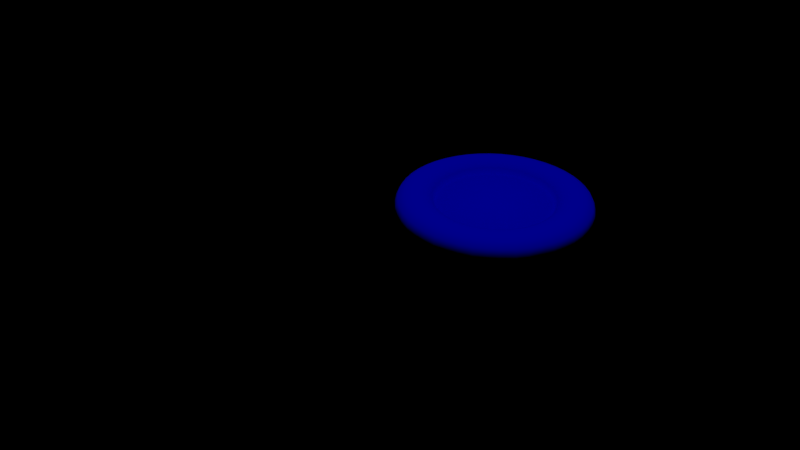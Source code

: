# Source: rondelle.blend  (saved by Blender 2.76.0; exported with 4.5.12 LTS)
import bpy
from mathutils import Matrix  # noqa: F401  (used for matrix-valued properties, if any)

bpy.ops.wm.read_factory_settings(use_empty=True)
scene = bpy.context.scene
scene.name = 'Scene'

# ---- collections
col_collection_1 = bpy.data.collections.new('Collection 1'); scene.collection.children.link(col_collection_1)

# ---- materials (node trees are filled in below, after node groups)
mat_material_002 = bpy.data.materials.new('Material.002')
mat_material_002.alpha_threshold = 0.0
mat_material_002.use_transparent_shadow = False
mat_material_002.diffuse_color = (0.0, 0.0, 0.8, 1.0)
mat_material_002.roughness = 0.5
mat_material_002.specular_intensity = 1.0
mat_material_002.line_color = (0.0, 0.0, 0.0, 1.0)

# ---- material node trees

# ---- cameras
cam_camera = bpy.data.cameras.new('Camera')
cam_camera.clip_end = 100.0
cam_camera.lens = 35.0
cam_camera.sensor_width = 32.0
cam_camera.sensor_height = 18.0
cam_camera.dof.focus_distance = 0.0
cam_camera.dof.aperture_fstop = 128.0

# ---- lights
light_sun = bpy.data.lights.new('Sun', 'SUN')
light_sun.transmission_factor = 0.0
light_sun.angle = 0.1993
light_sun.energy = 1.0
light_sun.shadow_buffer_clip_start = 0.5
light_sun.shadow_soft_size = 0.1
light_sun.shadow_cascade_max_distance = 1000.0
light_sun.cycles.use_multiple_importance_sampling = False

# ---- meshes
me_torus = bpy.data.meshes.new('Torus')
me_torus.from_pydata([(1.25, 0.002575, -0.004628), (1.217, 0.0, 0.125), (1.125, 0.0, 0.2165), (1.0, 0.0, 0.25), (0.875, 0.0, 0.2165), (0.7835, 0.0, 0.125), (0.75, 0.0, 3.062e-17), (1.233, 0.1665, -0.003317), (1.206, 0.1588, 0.125), (1.115, 0.1468, 0.2165), (0.9914, 0.1305, 0.25), (0.8675, 0.1142, 0.2165), (0.7768, 0.1023, 0.125), (0.7436, 0.09789, 3.062e-17), (1.204, 0.3275, 0.00426), (1.175, 0.3149, 0.125), (1.087, 0.2912, 0.2165), (0.9659, 0.2588, 0.25), (0.8452, 0.2265, 0.2165), (0.7568, 0.2028, 0.125), (0.7244, 0.1941, 3.062e-17), (1.155, 0.476, 0.0), (1.124, 0.4655, 0.125), (1.039, 0.4305, 0.2165), (0.9239, 0.3827, 0.25), (0.8084, 0.3348, 0.2165), (0.7239, 0.2998, 0.125), (0.6929, 0.287, 3.062e-17), (1.08, 0.6179, -0.001369), (1.054, 0.6083, 0.125), (0.9743, 0.5625, 0.2165), (0.866, 0.5, 0.25), (0.7578, 0.4375, 0.2165), (0.6785, 0.3917, 0.125), (0.6495, 0.375, 3.062e-17), (0.988, 0.753, -0.001563), (0.9651, 0.7406, 0.125), (0.8925, 0.6849, 0.2165), (0.7934, 0.6088, 0.25), (0.6942, 0.5327, 0.2165), (0.6216, 0.477, 0.125), (0.595, 0.4566, 3.062e-17), (0.8807, 0.881, -0.00523), (0.8602, 0.8602, 0.125), (0.7955, 0.7955, 0.2165), (0.7071, 0.7071, 0.25), (0.6187, 0.6187, 0.2165), (0.554, 0.554, 0.125), (0.5303, 0.5303, 3.062e-17), (0.7599, 0.9779, -0.004192), (0.7406, 0.9651, 0.125), (0.6849, 0.8925, 0.2165), (0.6088, 0.7934, 0.25), (0.5327, 0.6942, 0.2165), (0.477, 0.6216, 0.125), (0.4566, 0.595, 3.062e-17), (0.6284, 1.069, -0.003044), (0.6083, 1.054, 0.125), (0.5625, 0.9743, 0.2165), (0.5, 0.866, 0.25), (0.4375, 0.7578, 0.2165), (0.3917, 0.6785, 0.125), (0.375, 0.6495, 3.062e-17), (0.4745, 1.151, -0.003117), (0.4655, 1.124, 0.125), (0.4305, 1.039, 0.2165), (0.3827, 0.9239, 0.25), (0.3348, 0.8084, 0.2165), (0.2998, 0.7239, 0.125), (0.287, 0.6929, 3.062e-17), (0.3182, 1.197, -0.002905), (0.3149, 1.175, 0.125), (0.2912, 1.087, 0.2165), (0.2588, 0.9659, 0.25), (0.2265, 0.8452, 0.2165), (0.2028, 0.7568, 0.125), (0.1941, 0.7244, 3.062e-17), (0.1678, 1.227, -0.001943), (0.1588, 1.206, 0.125), (0.1468, 1.115, 0.2165), (0.1305, 0.9914, 0.25), (0.1142, 0.8675, 0.2165), (0.1023, 0.7768, 0.125), (0.09789, 0.7436, 3.062e-17), (-0.007654, 1.243, -0.005668), (1.192e-07, 1.217, 0.125), (1.192e-07, 1.125, 0.2165), (8.941e-08, 1.0, 0.25), (8.941e-08, 0.875, 0.2165), (5.96e-08, 0.7835, 0.125), (8.941e-08, 0.75, 3.062e-17), (-0.1653, 1.231, -0.003898), (-0.1588, 1.206, 0.125), (-0.1468, 1.115, 0.2165), (-0.1305, 0.9914, 0.25), (-0.1142, 0.8675, 0.2165), (-0.1023, 0.7768, 0.125), (-0.09789, 0.7436, 3.062e-17), (-0.324, 1.192, -0.003664), (-0.3149, 1.175, 0.125), (-0.2912, 1.087, 0.2165), (-0.2588, 0.9659, 0.25), (-0.2265, 0.8452, 0.2165), (-0.2028, 0.7568, 0.125), (-0.1941, 0.7244, 3.062e-17), (-0.4798, 1.146, -0.004011), (-0.4655, 1.124, 0.125), (-0.4305, 1.039, 0.2165), (-0.3827, 0.9239, 0.25), (-0.3348, 0.8084, 0.2165), (-0.2998, 0.7239, 0.125), (-0.287, 0.6929, 3.062e-17), (-0.6244, 1.071, -0.004578), (-0.6083, 1.054, 0.125), (-0.5625, 0.9743, 0.2165), (-0.5, 0.866, 0.25), (-0.4375, 0.7578, 0.2165), (-0.3917, 0.6785, 0.125), (-0.375, 0.6495, 3.062e-17), (-0.761, 0.9863, 0.0), (-0.7406, 0.9651, 0.125), (-0.6849, 0.8925, 0.2165), (-0.6088, 0.7934, 0.25), (-0.5327, 0.6942, 0.2165), (-0.477, 0.6216, 0.125), (-0.4566, 0.595, 3.062e-17), (-0.8839, 0.8782, 0.0), (-0.8602, 0.8602, 0.125), (-0.7955, 0.7955, 0.2165), (-0.7071, 0.7071, 0.25), (-0.6187, 0.6187, 0.2165), (-0.554, 0.554, 0.125), (-0.5303, 0.5303, 3.062e-17), (-0.9923, 0.7487, -0.00162), (-0.9651, 0.7406, 0.125), (-0.8925, 0.6849, 0.2165), (-0.7934, 0.6088, 0.25), (-0.6942, 0.5327, 0.2165), (-0.6216, 0.477, 0.125), (-0.595, 0.4566, 3.062e-17), (-1.078, 0.6211, -0.003026), (-1.054, 0.6083, 0.125), (-0.9743, 0.5625, 0.2165), (-0.866, 0.5, 0.25), (-0.7578, 0.4375, 0.2165), (-0.6785, 0.3917, 0.125), (-0.6495, 0.375, 3.062e-17), (-1.153, 0.4761, -0.00479), (-1.124, 0.4655, 0.125), (-1.039, 0.4305, 0.2165), (-0.9239, 0.3827, 0.25), (-0.8084, 0.3348, 0.2165), (-0.7239, 0.2998, 0.125), (-0.6929, 0.287, 3.062e-17), (-1.201, 0.3235, -0.002874), (-1.175, 0.3149, 0.125), (-1.087, 0.2912, 0.2165), (-0.9659, 0.2588, 0.25), (-0.8452, 0.2265, 0.2165), (-0.7568, 0.2028, 0.125), (-0.7244, 0.1941, 3.062e-17), (-1.238, 0.1631, -0.001356), (-1.206, 0.1588, 0.125), (-1.115, 0.1468, 0.2165), (-0.9914, 0.1305, 0.25), (-0.8675, 0.1142, 0.2165), (-0.7768, 0.1023, 0.125), (-0.7436, 0.09789, 3.062e-17), (-1.25, 1.093e-07, -0.003269), (-1.217, 1.064e-07, 0.125), (-1.125, 9.835e-08, 0.2165), (-1.0, 8.742e-08, 0.25), (-0.875, 7.649e-08, 0.2165), (-0.7835, 6.85e-08, 0.125), (-0.75, 6.557e-08, 3.062e-17), (-1.234, -0.1632, 0.0), (-1.206, -0.1588, 0.125), (-1.115, -0.1468, 0.2165), (-0.9914, -0.1305, 0.25), (-0.8675, -0.1142, 0.2165), (-0.7768, -0.1023, 0.125), (-0.7436, -0.09789, 3.062e-17), (-1.203, -0.3235, 0.0), (-1.175, -0.3149, 0.125), (-1.087, -0.2912, 0.2165), (-0.9659, -0.2588, 0.25), (-0.8452, -0.2265, 0.2165), (-0.7568, -0.2028, 0.125), (-0.7244, -0.1941, 3.062e-17), (-1.151, -0.4784, -0.00417), (-1.124, -0.4655, 0.125), (-1.039, -0.4305, 0.2165), (-0.9239, -0.3827, 0.25), (-0.8084, -0.3348, 0.2165), (-0.7239, -0.2998, 0.125), (-0.6929, -0.287, 3.062e-17), (-1.075, -0.625, -0.004595), (-1.054, -0.6083, 0.125), (-0.9743, -0.5625, 0.2165), (-0.866, -0.5, 0.25), (-0.7578, -0.4375, 0.2165), (-0.6785, -0.3917, 0.125), (-0.6495, -0.375, 3.062e-17), (-0.9798, -0.761, -0.004993), (-0.9651, -0.7406, 0.125), (-0.8925, -0.6849, 0.2165), (-0.7934, -0.6088, 0.25), (-0.6942, -0.5327, 0.2165), (-0.6216, -0.477, 0.125), (-0.595, -0.4566, 3.062e-17), (-0.8762, -0.8801, 5.25e-05), (-0.8602, -0.8602, 0.125), (-0.7955, -0.7955, 0.2165), (-0.7071, -0.7071, 0.25), (-0.6187, -0.6187, 0.2165), (-0.554, -0.554, 0.125), (-0.5303, -0.5303, 3.062e-17), (-0.7405, -0.9917, 0.0), (-0.7406, -0.9651, 0.125), (-0.6849, -0.8925, 0.2165), (-0.6088, -0.7934, 0.25), (-0.5327, -0.6942, 0.2165), (-0.477, -0.6216, 0.125), (-0.4566, -0.595, 3.062e-17), (-0.607, -1.075, -0.006457), (-0.6083, -1.054, 0.125), (-0.5625, -0.9743, 0.2165), (-0.5, -0.866, 0.25), (-0.4375, -0.7578, 0.2165), (-0.3917, -0.6785, 0.125), (-0.375, -0.6495, 3.062e-17), (-0.4691, -1.147, -0.006502), (-0.4655, -1.124, 0.125), (-0.4305, -1.039, 0.2165), (-0.3827, -0.9239, 0.25), (-0.3348, -0.8084, 0.2165), (-0.2998, -0.7239, 0.125), (-0.287, -0.6929, 3.062e-17), (-0.3193, -1.192, -0.00277), (-0.3149, -1.175, 0.125), (-0.2912, -1.087, 0.2165), (-0.2588, -0.9659, 0.25), (-0.2265, -0.8452, 0.2165), (-0.2028, -0.7568, 0.125), (-0.1941, -0.7244, 3.062e-17), (-0.1533, -1.225, -0.001593), (-0.1588, -1.206, 0.125), (-0.1468, -1.115, 0.2165), (-0.1305, -0.9914, 0.25), (-0.1142, -0.8675, 0.2165), (-0.1023, -0.7768, 0.125), (-0.0979, -0.7436, 3.062e-17), (0.007749, -1.238, -0.001258), (1.192e-07, -1.217, 0.125), (1.192e-07, -1.125, 0.2165), (8.941e-08, -1.0, 0.25), (8.941e-08, -0.875, 0.2165), (5.96e-08, -0.7835, 0.125), (8.941e-08, -0.75, 3.062e-17), (0.1691, -1.223, -0.005178), (0.1588, -1.206, 0.125), (0.1468, -1.115, 0.2165), (0.1305, -0.9914, 0.25), (0.1142, -0.8675, 0.2165), (0.1023, -0.7768, 0.125), (0.09789, -0.7436, 3.062e-17), (0.3189, -1.194, -0.005324), (0.3149, -1.175, 0.125), (0.2912, -1.087, 0.2165), (0.2588, -0.9659, 0.25), (0.2265, -0.8452, 0.2165), (0.2028, -0.7568, 0.125), (0.1941, -0.7244, 3.062e-17), (0.4734, -1.147, -0.003748), (0.4655, -1.124, 0.125), (0.4305, -1.039, 0.2165), (0.3827, -0.9239, 0.25), (0.3348, -0.8084, 0.2165), (0.2998, -0.7239, 0.125), (0.287, -0.6929, 3.062e-17), (0.6219, -1.069, -0.007599), (0.6083, -1.054, 0.125), (0.5625, -0.9743, 0.2165), (0.5, -0.866, 0.25), (0.4375, -0.7578, 0.2165), (0.3917, -0.6785, 0.125), (0.375, -0.6495, 3.062e-17), (0.7592, -0.9792, -0.007286), (0.7406, -0.9651, 0.125), (0.6849, -0.8925, 0.2165), (0.6088, -0.7934, 0.25), (0.5327, -0.6942, 0.2165), (0.477, -0.6216, 0.125), (0.4566, -0.595, 3.062e-17), (0.883, -0.8765, -0.006167), (0.8602, -0.8602, 0.125), (0.7955, -0.7955, 0.2165), (0.7071, -0.7071, 0.25), (0.6187, -0.6187, 0.2165), (0.554, -0.554, 0.125), (0.5303, -0.5303, 3.062e-17), (0.9883, -0.7457, -0.005127), (0.9651, -0.7406, 0.125), (0.8925, -0.6849, 0.2165), (0.7934, -0.6088, 0.25), (0.6942, -0.5327, 0.2165), (0.6216, -0.477, 0.125), (0.595, -0.4566, 3.062e-17), (1.08, -0.6146, -0.009528), (1.054, -0.6083, 0.125), (0.9743, -0.5625, 0.2165), (0.866, -0.5, 0.25), (0.7578, -0.4375, 0.2165), (0.6785, -0.3917, 0.125), (0.6495, -0.375, 3.062e-17), (1.155, -0.4783, -0.008009), (1.124, -0.4655, 0.125), (1.039, -0.4305, 0.2165), (0.9239, -0.3827, 0.25), (0.8084, -0.3348, 0.2165), (0.7239, -0.2998, 0.125), (0.6929, -0.287, 3.062e-17), (1.206, -0.3198, -0.001335), (1.175, -0.3149, 0.125), (1.087, -0.2912, 0.2165), (0.9659, -0.2588, 0.25), (0.8452, -0.2265, 0.2165), (0.7568, -0.2028, 0.125), (0.7244, -0.1941, 3.062e-17), (1.238, -0.1603, -0.005556), (1.206, -0.1588, 0.125), (1.115, -0.1468, 0.2165), (0.9914, -0.1305, 0.25), (0.8675, -0.1142, 0.2165), (0.7768, -0.1023, 0.125), (0.7436, -0.09789, 3.062e-17), (1.25, 0.002575, -0.3853), (1.233, 0.1665, -0.384), (1.204, 0.3275, -0.3764), (1.155, 0.476, -0.3807), (1.08, 0.6179, -0.3821), (0.988, 0.753, -0.3823), (0.8807, 0.881, -0.3859), (0.7599, 0.9779, -0.3849), (0.6284, 1.069, -0.3837), (0.4745, 1.151, -0.3838), (0.3182, 1.197, -0.3836), (0.1678, 1.227, -0.3826), (-0.007654, 1.243, -0.3864), (-0.1653, 1.231, -0.3846), (-0.324, 1.192, -0.3844), (-0.4798, 1.146, -0.3847), (-0.6244, 1.071, -0.3853), (-0.761, 0.9863, -0.3807), (-0.8839, 0.8782, -0.3807), (-0.9923, 0.7487, -0.3823), (-1.078, 0.6211, -0.3837), (-1.153, 0.4761, -0.3855), (-1.201, 0.3235, -0.3836), (-1.238, 0.1631, -0.3821), (-1.25, 1.093e-07, -0.384), (-1.234, -0.1632, -0.3807), (-1.203, -0.3235, -0.3807), (-1.151, -0.4784, -0.3849), (-1.075, -0.625, -0.3853), (-0.9798, -0.761, -0.3857), (-0.8762, -0.8801, -0.3806), (-0.7405, -0.9917, -0.3807), (-0.607, -1.075, -0.3872), (-0.4691, -1.147, -0.3872), (-0.3193, -1.192, -0.3835), (-0.1533, -1.225, -0.3823), (0.007749, -1.238, -0.382), (0.1691, -1.223, -0.3859), (0.3189, -1.194, -0.386), (0.4734, -1.147, -0.3844), (0.6219, -1.069, -0.3883), (0.7592, -0.9792, -0.388), (0.883, -0.8765, -0.3869), (0.9883, -0.7457, -0.3858), (1.08, -0.6146, -0.3902), (1.155, -0.4783, -0.3887), (1.206, -0.3198, -0.382), (1.238, -0.1603, -0.3863)], [], [(0, 7, 8, 1), (1, 8, 9, 2), (2, 9, 10, 3), (3, 10, 11, 4), (4, 11, 12, 5), (5, 12, 13, 6), (7, 14, 15, 8), (8, 15, 16, 9), (9, 16, 17, 10), (10, 17, 18, 11), (11, 18, 19, 12), (12, 19, 20, 13), (14, 21, 22, 15), (15, 22, 23, 16), (16, 23, 24, 17), (17, 24, 25, 18), (18, 25, 26, 19), (19, 26, 27, 20), (21, 28, 29, 22), (22, 29, 30, 23), (23, 30, 31, 24), (24, 31, 32, 25), (25, 32, 33, 26), (26, 33, 34, 27), (28, 35, 36, 29), (29, 36, 37, 30), (30, 37, 38, 31), (31, 38, 39, 32), (32, 39, 40, 33), (33, 40, 41, 34), (35, 42, 43, 36), (36, 43, 44, 37), (37, 44, 45, 38), (38, 45, 46, 39), (39, 46, 47, 40), (40, 47, 48, 41), (42, 49, 50, 43), (43, 50, 51, 44), (44, 51, 52, 45), (45, 52, 53, 46), (46, 53, 54, 47), (47, 54, 55, 48), (49, 56, 57, 50), (50, 57, 58, 51), (51, 58, 59, 52), (52, 59, 60, 53), (53, 60, 61, 54), (54, 61, 62, 55), (56, 63, 64, 57), (57, 64, 65, 58), (58, 65, 66, 59), (59, 66, 67, 60), (60, 67, 68, 61), (61, 68, 69, 62), (63, 70, 71, 64), (64, 71, 72, 65), (65, 72, 73, 66), (66, 73, 74, 67), (67, 74, 75, 68), (68, 75, 76, 69), (70, 77, 78, 71), (71, 78, 79, 72), (72, 79, 80, 73), (73, 80, 81, 74), (74, 81, 82, 75), (75, 82, 83, 76), (77, 84, 85, 78), (78, 85, 86, 79), (79, 86, 87, 80), (80, 87, 88, 81), (81, 88, 89, 82), (82, 89, 90, 83), (84, 91, 92, 85), (85, 92, 93, 86), (86, 93, 94, 87), (87, 94, 95, 88), (88, 95, 96, 89), (89, 96, 97, 90), (91, 98, 99, 92), (92, 99, 100, 93), (93, 100, 101, 94), (94, 101, 102, 95), (95, 102, 103, 96), (96, 103, 104, 97), (98, 105, 106, 99), (99, 106, 107, 100), (100, 107, 108, 101), (101, 108, 109, 102), (102, 109, 110, 103), (103, 110, 111, 104), (105, 112, 113, 106), (106, 113, 114, 107), (107, 114, 115, 108), (108, 115, 116, 109), (109, 116, 117, 110), (110, 117, 118, 111), (112, 119, 120, 113), (113, 120, 121, 114), (114, 121, 122, 115), (115, 122, 123, 116), (116, 123, 124, 117), (117, 124, 125, 118), (119, 126, 127, 120), (120, 127, 128, 121), (121, 128, 129, 122), (122, 129, 130, 123), (123, 130, 131, 124), (124, 131, 132, 125), (126, 133, 134, 127), (127, 134, 135, 128), (128, 135, 136, 129), (129, 136, 137, 130), (130, 137, 138, 131), (131, 138, 139, 132), (133, 140, 141, 134), (134, 141, 142, 135), (135, 142, 143, 136), (136, 143, 144, 137), (137, 144, 145, 138), (138, 145, 146, 139), (140, 147, 148, 141), (141, 148, 149, 142), (142, 149, 150, 143), (143, 150, 151, 144), (144, 151, 152, 145), (145, 152, 153, 146), (147, 154, 155, 148), (148, 155, 156, 149), (149, 156, 157, 150), (150, 157, 158, 151), (151, 158, 159, 152), (152, 159, 160, 153), (154, 161, 162, 155), (155, 162, 163, 156), (156, 163, 164, 157), (157, 164, 165, 158), (158, 165, 166, 159), (159, 166, 167, 160), (161, 168, 169, 162), (162, 169, 170, 163), (163, 170, 171, 164), (164, 171, 172, 165), (165, 172, 173, 166), (166, 173, 174, 167), (168, 175, 176, 169), (169, 176, 177, 170), (170, 177, 178, 171), (171, 178, 179, 172), (172, 179, 180, 173), (173, 180, 181, 174), (175, 182, 183, 176), (176, 183, 184, 177), (177, 184, 185, 178), (178, 185, 186, 179), (179, 186, 187, 180), (180, 187, 188, 181), (182, 189, 190, 183), (183, 190, 191, 184), (184, 191, 192, 185), (185, 192, 193, 186), (186, 193, 194, 187), (187, 194, 195, 188), (189, 196, 197, 190), (190, 197, 198, 191), (191, 198, 199, 192), (192, 199, 200, 193), (193, 200, 201, 194), (194, 201, 202, 195), (196, 203, 204, 197), (197, 204, 205, 198), (198, 205, 206, 199), (199, 206, 207, 200), (200, 207, 208, 201), (201, 208, 209, 202), (203, 210, 211, 204), (204, 211, 212, 205), (205, 212, 213, 206), (206, 213, 214, 207), (207, 214, 215, 208), (208, 215, 216, 209), (210, 217, 218, 211), (211, 218, 219, 212), (212, 219, 220, 213), (213, 220, 221, 214), (214, 221, 222, 215), (215, 222, 223, 216), (217, 224, 225, 218), (218, 225, 226, 219), (219, 226, 227, 220), (220, 227, 228, 221), (221, 228, 229, 222), (222, 229, 230, 223), (224, 231, 232, 225), (225, 232, 233, 226), (226, 233, 234, 227), (227, 234, 235, 228), (228, 235, 236, 229), (229, 236, 237, 230), (232, 239, 240, 233), (233, 240, 241, 234), (234, 241, 242, 235), (235, 242, 243, 236), (236, 243, 244, 237), (238, 245, 246, 239), (239, 246, 247, 240), (240, 247, 248, 241), (241, 248, 249, 242), (242, 249, 250, 243), (243, 250, 251, 244), (245, 252, 253, 246), (246, 253, 254, 247), (247, 254, 255, 248), (248, 255, 256, 249), (249, 256, 257, 250), (250, 257, 258, 251), (252, 259, 260, 253), (253, 260, 261, 254), (254, 261, 262, 255), (255, 262, 263, 256), (256, 263, 264, 257), (257, 264, 265, 258), (259, 266, 267, 260), (260, 267, 268, 261), (261, 268, 269, 262), (262, 269, 270, 263), (263, 270, 271, 264), (264, 271, 272, 265), (266, 273, 274, 267), (267, 274, 275, 268), (268, 275, 276, 269), (269, 276, 277, 270), (270, 277, 278, 271), (271, 278, 279, 272), (273, 280, 281, 274), (274, 281, 282, 275), (275, 282, 283, 276), (276, 283, 284, 277), (277, 284, 285, 278), (278, 285, 286, 279), (280, 287, 288, 281), (281, 288, 289, 282), (282, 289, 290, 283), (283, 290, 291, 284), (284, 291, 292, 285), (285, 292, 293, 286), (287, 294, 295, 288), (288, 295, 296, 289), (289, 296, 297, 290), (290, 297, 298, 291), (291, 298, 299, 292), (292, 299, 300, 293), (294, 301, 302, 295), (295, 302, 303, 296), (296, 303, 304, 297), (297, 304, 305, 298), (298, 305, 306, 299), (299, 306, 307, 300), (301, 308, 309, 302), (302, 309, 310, 303), (303, 310, 311, 304), (304, 311, 312, 305), (305, 312, 313, 306), (306, 313, 314, 307), (308, 315, 316, 309), (309, 316, 317, 310), (310, 317, 318, 311), (311, 318, 319, 312), (312, 319, 320, 313), (313, 320, 321, 314), (315, 322, 323, 316), (316, 323, 324, 317), (317, 324, 325, 318), (318, 325, 326, 319), (319, 326, 327, 320), (320, 327, 328, 321), (322, 329, 330, 323), (323, 330, 331, 324), (324, 331, 332, 325), (325, 332, 333, 326), (326, 333, 334, 327), (327, 334, 335, 328), (329, 0, 1, 330), (330, 1, 2, 331), (331, 2, 3, 332), (332, 3, 4, 333), (333, 4, 5, 334), (334, 5, 6, 335), (294, 287, 377, 378), (7, 0, 336, 337), (56, 49, 343, 344), (280, 273, 375, 376), (161, 154, 358, 359), (84, 77, 347, 348), (63, 56, 344, 345), (49, 42, 342, 343), (322, 315, 381, 382), (91, 84, 348, 349), (77, 70, 346, 347), (126, 119, 353, 354), (175, 168, 360, 361), (224, 217, 367, 368), (140, 133, 355, 356), (210, 203, 365, 366), (133, 126, 354, 355), (0, 329, 383, 336), (14, 7, 337, 338), (245, 238, 370, 371), (119, 112, 352, 353), (273, 266, 374, 375), (315, 308, 380, 381), (182, 175, 361, 362), (203, 196, 364, 365), (266, 259, 373, 374), (112, 105, 351, 352), (287, 280, 376, 377), (252, 245, 371, 372), (154, 147, 357, 358), (217, 210, 366, 367), (259, 252, 372, 373), (231, 224, 368, 369), (35, 28, 340, 341), (329, 322, 382, 383), (28, 21, 339, 340), (21, 14, 338, 339), (189, 182, 362, 363), (168, 161, 359, 360), (196, 189, 363, 364), (147, 140, 356, 357), (70, 63, 345, 346), (301, 294, 378, 379), (308, 301, 379, 380), (105, 98, 350, 351), (42, 35, 341, 342), (98, 91, 349, 350), (286, 293, 300, 307, 314, 321, 328, 335, 6, 13, 20, 27, 34, 41, 48, 55, 62, 69, 76, 83, 90, 97, 104, 111, 118, 125, 132, 139, 146, 153, 160, 167, 174, 181, 188, 195, 202, 209, 216, 223, 230, 237, 244, 251, 258, 265, 272, 279), (382, 381, 380, 379, 378, 377, 376, 375, 374, 373, 372, 371, 370, 369, 368, 367, 366, 365, 364, 363, 362, 361, 360, 359, 358, 357, 356, 355, 354, 353, 352, 351, 350, 349, 348, 347, 346, 345, 344, 343, 342, 341, 340, 339, 338, 337, 336, 383), (231, 238, 239, 232), (231, 369, 370, 238)])
me_torus.polygons.foreach_set('use_smooth', [True] * 338)
me_torus.polygons.foreach_set('material_index', [1, 1, 1, 1, 1, 1, 1, 1, 1, 1, 1, 1, 1, 1, 1, 1, 1, 1, 1, 1, 1, 1, 1, 1, 1, 1, 1, 1, 1, 1, 1, 1, 1, 1, 1, 1, 1, 1, 1, 1, 1, 1, 1, 1, 1, 1, 1, 1, 1, 1, 1, 1, 1, 1, 1, 1, 1, 1, 1, 1, 1, 1, 1, 1, 1, 1, 1, 1, 1, 1, 1, 1, 1, 1, 1, 1, 1, 1, 1, 1, 1, 1, 1, 1, 1, 1, 1, 1, 1, 1, 1, 1, 1, 1, 1, 1, 1, 1, 1, 1, 1, 1, 1, 1, 1, 1, 1, 1, 1, 1, 1, 1, 1, 1, 1, 1, 1, 1, 1, 1, 1, 1, 1, 1, 1, 1, 1, 1, 1, 1, 1, 1, 1, 1, 1, 1, 1, 1, 1, 1, 1, 1, 1, 1, 1, 1, 1, 1, 1, 1, 1, 1, 1, 1, 1, 1, 1, 1, 1, 1, 1, 1, 1, 1, 1, 1, 1, 1, 1, 1, 1, 1, 1, 1, 1, 1, 1, 1, 1, 1, 1, 1, 1, 1, 1, 1, 1, 1, 1, 1, 1, 1, 1, 1, 1, 1, 1, 1, 1, 1, 1, 1, 1, 1, 1, 1, 1, 1, 1, 1, 1, 1, 1, 1, 1, 1, 1, 1, 1, 1, 1, 1, 1, 1, 1, 1, 1, 1, 1, 1, 1, 1, 1, 1, 1, 1, 1, 1, 1, 1, 1, 1, 1, 1, 1, 1, 1, 1, 1, 1, 1, 1, 1, 1, 1, 1, 1, 1, 1, 1, 1, 1, 1, 1, 1, 1, 1, 1, 1, 1, 1, 1, 1, 1, 1, 1, 1, 1, 1, 1, 1, 1, 1, 1, 1, 1, 1, 1, 1, 1, 1, 1, 1, 1, 1, 1, 1, 1, 1, 1, 1, 1, 1, 1, 1, 1, 1, 1, 1, 1, 1, 1, 1, 1, 1, 1, 1, 1, 1, 1, 1, 1, 1, 1, 1, 1, 1, 1, 1, 1, 1, 1, 1, 1, 1, 1, 1, 1])
_uv = me_torus.uv_layers.new(name='UVTex')
_uv.uv.foreach_set('vector', [0.5679, 0.001489, 0.5678, 0.05571, 0.5237, 0.05405, 0.523, 0.001329, 0.2678, 0.7454, 0.2679, 0.7981, 0.2324, 0.7919, 0.2323, 0.7431, 0.7078, 0.4717, 0.7078, 0.5209, 0.6652, 0.519, 0.6653, 0.4752, 0.7498, 0.825, 0.7497, 0.8688, 0.7085, 0.8647, 0.7085, 0.8264, 0.6783, 0.9516, 0.6782, 0.9137, 0.7137, 0.9198, 0.7138, 0.9538, 0.3288, 0.9322, 0.2948, 0.9322, 0.2963, 0.8889, 0.3288, 0.8889, 0.6228, 0.5209, 0.6228, 0.574, 0.5809, 0.5726, 0.5787, 0.5216, 0.7674, 0.0688, 0.7674, 0.1199, 0.7317, 0.1106, 0.7317, 0.06333, 0.7088, 0.6235, 0.7088, 0.6727, 0.6664, 0.6709, 0.6664, 0.6272, 0.8689, 0.7288, 0.8689, 0.7726, 0.8275, 0.7684, 0.8275, 0.7301, 0.6655, 0.9145, 0.6291, 0.92, 0.6329, 0.8834, 0.6655, 0.8785, 0.6158, 0.9494, 0.5829, 0.9497, 0.5843, 0.9063, 0.6158, 0.906, 0.6636, 0.3406, 0.6651, 0.3885, 0.6217, 0.3871, 0.6217, 0.3385, 0.7356, 0.01193, 0.7356, 0.06058, 0.6998, 0.04848, 0.6998, 0.003492, 0.7091, 0.2568, 0.7091, 0.306, 0.6668, 0.3044, 0.6669, 0.2606, 0.1636, 0.8178, 0.1636, 0.8615, 0.122, 0.8574, 0.122, 0.8191, 0.4239, 0.896, 0.3898, 0.904, 0.3933, 0.8664, 0.4239, 0.8592, 0.9609, 0.6785, 0.9295, 0.6791, 0.9308, 0.6357, 0.9608, 0.6351, 0.06082, 0.7406, 0.06097, 0.7856, 0.01744, 0.7859, 0.01746, 0.7405, 0.8997, 0.8261, 0.8997, 0.8792, 0.8685, 0.8806, 0.8686, 0.8315, 0.3807, 0.6725, 0.3807, 0.7217, 0.3386, 0.7202, 0.3386, 0.6764, 0.8264, 0.8165, 0.8264, 0.8602, 0.7846, 0.8561, 0.7846, 0.8178, 0.9296, 0.3077, 0.8984, 0.3173, 0.9016, 0.2785, 0.9296, 0.2699, 0.9881, 0.2422, 0.9589, 0.2429, 0.9601, 0.1994, 0.9881, 0.1988, 0.7853, 0.6842, 0.8275, 0.6852, 0.8276, 0.7286, 0.7862, 0.7278, 0.9017, 0.06583, 0.9015, 0.119, 0.8708, 0.1204, 0.8709, 0.07123, 0.4812, 0.6729, 0.481, 0.722, 0.4391, 0.7204, 0.4392, 0.6767, 0.3899, 0.8592, 0.3898, 0.8155, 0.4318, 0.8194, 0.4319, 0.8576, 0.7143, 0.9902, 0.7142, 0.9519, 0.7449, 0.9573, 0.7451, 0.9916, 0.9953, 0.7288, 0.9686, 0.7292, 0.9698, 0.6857, 0.9953, 0.6853, 0.8172, 0.1328, 0.8582, 0.1314, 0.8582, 0.1763, 0.8184, 0.1762, 0.6782, 0.9137, 0.6782, 0.8605, 0.7085, 0.859, 0.7085, 0.9081, 0.4875, 0.7235, 0.4875, 0.6743, 0.5293, 0.6757, 0.5293, 0.7194, 0.6664, 0.859, 0.6663, 0.8152, 0.7085, 0.8192, 0.7085, 0.8574, 0.5847, 0.988, 0.5846, 0.9497, 0.6158, 0.9551, 0.6158, 0.9894, 0.995, 0.4989, 0.9695, 0.4979, 0.9695, 0.4545, 0.994, 0.4554, 0.06953, 0.6947, 0.1135, 0.6968, 0.1136, 0.7409, 0.06958, 0.7396, 0.4382, 0.9138, 0.4382, 0.8606, 0.4679, 0.8591, 0.468, 0.9083, 0.1197, 0.7244, 0.1196, 0.6752, 0.1612, 0.6765, 0.1613, 0.7202, 0.5325, 0.8578, 0.5324, 0.8141, 0.5747, 0.8179, 0.5747, 0.8561, 0.49, 0.9853, 0.4899, 0.9471, 0.5215, 0.9523, 0.5216, 0.9866, 0.9892, 0.6796, 0.9609, 0.6785, 0.9609, 0.6351, 0.988, 0.6362, 0.6652, 0.4709, 0.6649, 0.5183, 0.6211, 0.5209, 0.6212, 0.4734, 0.7435, 0.3888, 0.7435, 0.4364, 0.708, 0.4462, 0.708, 0.4022, 0.01748, 0.7405, 0.01744, 0.6913, 0.05886, 0.6926, 0.0589, 0.7364, 0.8135, 0.3772, 0.8135, 0.3335, 0.8559, 0.3371, 0.8559, 0.3754, 0.7907, 0.985, 0.7907, 0.9467, 0.8227, 0.9518, 0.8227, 0.9861, 0.9614, 0.3774, 0.9308, 0.3763, 0.9309, 0.333, 0.9602, 0.3341, 0.5292, 0.5186, 0.5293, 0.573, 0.4853, 0.5725, 0.4855, 0.5222, 0.7788, 0.3888, 0.7788, 0.4392, 0.7435, 0.4459, 0.7435, 0.3994, 0.1834, 0.7467, 0.1833, 0.6974, 0.2246, 0.6988, 0.2246, 0.7426, 0.8065, 0.04728, 0.8064, 0.003492, 0.8489, 0.007043, 0.849, 0.04535, 0.1851, 0.9226, 0.1852, 0.8865, 0.2201, 0.8796, 0.2201, 0.9119, 0.9565, 0.04728, 0.9241, 0.04654, 0.9241, 0.00329, 0.9551, 0.003992, 0.6098, 0.06753, 0.6097, 0.1215, 0.5661, 0.1206, 0.5658, 0.06835, 0.1136, 0.7409, 0.1136, 0.7932, 0.07846, 0.7968, 0.07848, 0.7484, 0.7088, 0.6727, 0.7089, 0.6234, 0.7499, 0.6249, 0.7499, 0.6687, 0.07091, 0.8406, 0.07096, 0.7968, 0.1136, 0.8003, 0.1135, 0.8386, 0.3898, 0.9452, 0.3899, 0.9076, 0.4247, 0.904, 0.4246, 0.9376, 0.9337, 0.5634, 0.9001, 0.5631, 0.9001, 0.5199, 0.9323, 0.5202, 0.4335, 0.5723, 0.4332, 0.6236, 0.3898, 0.6253, 0.3898, 0.572, 0.8206, 0.6256, 0.8205, 0.6789, 0.7854, 0.6791, 0.7856, 0.6298, 0.3898, 0.7709, 0.3898, 0.7215, 0.4307, 0.7231, 0.4307, 0.767, 0.01824, 0.8298, 0.01825, 0.7859, 0.06097, 0.7893, 0.06096, 0.8277, 0.9338, 0.7292, 0.9339, 0.6909, 0.9686, 0.6906, 0.9686, 0.725, 0.9316, 0.4415, 0.8973, 0.4415, 0.8975, 0.3983, 0.9304, 0.3983, 0.4312, 0.06753, 0.4325, 0.1268, 0.3877, 0.1234, 0.3879, 0.06994, 0.6641, 0.7715, 0.6641, 0.825, 0.6291, 0.8219, 0.6291, 0.7725, 0.4404, 0.7714, 0.4403, 0.722, 0.4811, 0.7237, 0.4812, 0.7676, 0.7847, 0.6154, 0.7847, 0.5715, 0.8275, 0.5747, 0.8275, 0.6131, 0.9347, 0.4989, 0.9347, 0.4604, 0.9694, 0.4634, 0.9695, 0.4979, 0.2406, 0.8858, 0.275, 0.8858, 0.2741, 0.929, 0.2411, 0.929, 0.4819, 0.5189, 0.482, 0.5712, 0.4378, 0.5699, 0.4371, 0.5172, 0.8063, 0.005821, 0.8064, 0.05856, 0.7713, 0.05227, 0.7712, 0.003492, 0.6234, 0.7715, 0.6235, 0.7221, 0.6641, 0.724, 0.6641, 0.7679, 0.7845, 0.5139, 0.7845, 0.47, 0.8274, 0.4732, 0.8273, 0.5116, 0.9049, 0.9596, 0.9049, 0.9216, 0.9397, 0.928, 0.9397, 0.962, 0.8998, 0.7294, 0.9338, 0.7292, 0.9324, 0.7724, 0.8998, 0.7726, 0.1638, 0.574, 0.1638, 0.6257, 0.1201, 0.6245, 0.1196, 0.5734, 0.7801, 0.2625, 0.7801, 0.3136, 0.7449, 0.3041, 0.7449, 0.2568, 0.7085, 0.7781, 0.7085, 0.7286, 0.749, 0.7307, 0.7491, 0.7746, 0.1207, 0.8178, 0.1207, 0.7738, 0.1636, 0.7768, 0.1636, 0.8153, 0.342, 0.9816, 0.3419, 0.9432, 0.3757, 0.9464, 0.3757, 0.9808, 0.7907, 0.9035, 0.8236, 0.9029, 0.8222, 0.9461, 0.7907, 0.9467, 0.6646, 0.2053, 0.6651, 0.2558, 0.6209, 0.2534, 0.6208, 0.2047, 0.7441, 0.5745, 0.7442, 0.6232, 0.7088, 0.6109, 0.7087, 0.5659, 0.744, 0.5139, 0.744, 0.4644, 0.7845, 0.4668, 0.7845, 0.5107, 0.4886, 0.8169, 0.4887, 0.7729, 0.5316, 0.7759, 0.5316, 0.8144, 0.9397, 0.9601, 0.9397, 0.9216, 0.9736, 0.9245, 0.9736, 0.9589, 0.9276, 0.5715, 0.9589, 0.5707, 0.9575, 0.614, 0.9275, 0.6148, 0.7097, 0.1242, 0.7097, 0.1701, 0.6655, 0.1682, 0.6654, 0.1228, 0.7455, 0.2104, 0.7455, 0.2558, 0.7098, 0.241, 0.7098, 0.199, 0.7449, 0.7286, 0.7448, 0.6791, 0.7853, 0.6816, 0.7853, 0.7256, 0.4382, 0.8154, 0.4382, 0.7714, 0.4811, 0.7742, 0.4812, 0.8127, 0.7499, 0.9716, 0.7498, 0.9331, 0.7838, 0.9355, 0.7838, 0.9699, 0.9565, 0.003932, 0.9857, 0.002803, 0.9845, 0.0462, 0.9566, 0.04728, 0.5747, 0.8141, 0.5316, 0.814, 0.5328, 0.7709, 0.5741, 0.7698, 0.7816, 0.1366, 0.7817, 0.178, 0.7455, 0.1611, 0.7455, 0.1228, 0.5829, 0.7735, 0.583, 0.724, 0.6234, 0.7269, 0.6233, 0.7709, 0.3387, 0.815, 0.3386, 0.771, 0.3815, 0.7737, 0.3816, 0.8122, 0.9355, 0.8255, 0.9356, 0.787, 0.9696, 0.7891, 0.9695, 0.8236, 0.9644, 0.8266, 0.991, 0.8256, 0.9899, 0.8691, 0.9644, 0.87, 0.3406, 0.8589, 0.3816, 0.8588, 0.3805, 0.9019, 0.3406, 0.902, 0.7455, 0.199, 0.7828, 0.2131, 0.7828, 0.2525, 0.7484, 0.2394, 0.7442, 0.6154, 0.7443, 0.5659, 0.7847, 0.5689, 0.7846, 0.6129, 0.6655, 0.8152, 0.6655, 0.7712, 0.7085, 0.7739, 0.7084, 0.8124, 0.2948, 0.9707, 0.2948, 0.9322, 0.3288, 0.9339, 0.3288, 0.9683, 0.9993, 0.9654, 0.9736, 0.9651, 0.9736, 0.9216, 0.9982, 0.9219, 0.5294, 0.7205, 0.5293, 0.6729, 0.5728, 0.6764, 0.5725, 0.7205, 0.7085, 0.7286, 0.7085, 0.6846, 0.7448, 0.6727, 0.7448, 0.7135, 0.744, 0.5634, 0.744, 0.5139, 0.7845, 0.5171, 0.7845, 0.5611, 0.5829, 0.8175, 0.5829, 0.7735, 0.6258, 0.776, 0.6258, 0.8145, 0.9404, 0.9216, 0.9404, 0.8831, 0.9743, 0.8843, 0.9743, 0.9188, 0.9898, 0.3774, 0.9614, 0.3768, 0.9614, 0.3334, 0.9886, 0.3339, 0.07002, 0.6927, 0.06953, 0.6467, 0.1136, 0.6471, 0.1136, 0.6947, 0.6958, 0.1203, 0.6958, 0.07273, 0.7317, 0.06333, 0.7317, 0.1074, 0.1207, 0.7738, 0.1207, 0.7244, 0.1613, 0.7278, 0.1612, 0.7718, 0.7845, 0.5634, 0.7845, 0.5194, 0.8274, 0.5219, 0.8274, 0.5604, 0.3909, 0.9837, 0.3909, 0.9452, 0.4247, 0.9461, 0.4247, 0.9805, 0.9644, 0.87, 0.9337, 0.8695, 0.9337, 0.8261, 0.9631, 0.8266, 0.5787, 0.6253, 0.5787, 0.574, 0.6234, 0.5748, 0.6227, 0.6251, 0.7097, 0.1797, 0.7098, 0.1293, 0.7455, 0.1228, 0.7454, 0.1694, 0.4887, 0.7729, 0.4886, 0.7235, 0.5293, 0.7271, 0.5293, 0.771, 0.7846, 0.7726, 0.7846, 0.7286, 0.8274, 0.7309, 0.8275, 0.7694, 0.5244, 0.8606, 0.5243, 0.8969, 0.4886, 0.9033, 0.4887, 0.8708, 0.057, 0.959, 0.02455, 0.9585, 0.02459, 0.9151, 0.05565, 0.9156, 0.5326, 0.5728, 0.5334, 0.52, 0.5774, 0.5196, 0.5774, 0.5719, 0.7499, 0.6791, 0.7499, 0.6268, 0.7854, 0.6234, 0.7854, 0.6717, 0.6677, 0.7712, 0.6677, 0.7219, 0.7085, 0.7257, 0.7084, 0.7696, 0.7846, 0.8165, 0.7846, 0.7726, 0.8274, 0.7748, 0.8274, 0.8132, 0.9404, 0.8806, 0.9404, 0.9183, 0.9049, 0.9216, 0.9049, 0.888, 0.9353, 0.1204, 0.9017, 0.1203, 0.9017, 0.07695, 0.9339, 0.07706, 0.3346, 0.5725, 0.3347, 0.5176, 0.3784, 0.5178, 0.3785, 0.5711, 0.7801, 0.3136, 0.7802, 0.2603, 0.8156, 0.2601, 0.8155, 0.3094, 0.3386, 0.771, 0.3386, 0.7217, 0.3795, 0.7256, 0.3795, 0.7695, 0.1833, 0.8357, 0.1833, 0.7918, 0.226, 0.794, 0.226, 0.8323, 0.904, 0.9221, 0.904, 0.9605, 0.8685, 0.9606, 0.8686, 0.9262, 0.1118, 0.9278, 0.07748, 0.9278, 0.0779, 0.8844, 0.1108, 0.8845, 0.5653, 0.06753, 0.5658, 0.1225, 0.5214, 0.1214, 0.5216, 0.06797, 0.8183, 0.199, 0.8182, 0.2525, 0.7828, 0.2494, 0.7829, 0.2, 0.5317, 0.7698, 0.5316, 0.7205, 0.5727, 0.7244, 0.5728, 0.7683, 0.2324, 0.8419, 0.2323, 0.7981, 0.275, 0.8001, 0.275, 0.8384, 0.1851, 0.9611, 0.1852, 0.9226, 0.2206, 0.9258, 0.2206, 0.9602, 0.9241, 0.04728, 0.8897, 0.04724, 0.8906, 0.003916, 0.9236, 0.003953, 0.4335, 0.518, 0.4334, 0.572, 0.3903, 0.5718, 0.3891, 0.5191, 0.3217, 0.7484, 0.3218, 0.8012, 0.2863, 0.795, 0.2862, 0.7462, 0.2862, 0.7462, 0.2863, 0.697, 0.3275, 0.7011, 0.3275, 0.7449, 0.2862, 0.845, 0.2863, 0.8012, 0.3288, 0.8031, 0.3288, 0.8414, 0.7143, 0.9497, 0.7142, 0.9117, 0.7497, 0.918, 0.7498, 0.9519, 0.9337, 0.8694, 0.8997, 0.8694, 0.9011, 0.8261, 0.9336, 0.8261, 0.6529, 0.06776, 0.653, 0.1203, 0.6098, 0.1187, 0.6098, 0.06753, 0.7712, 0.008907, 0.7712, 0.06005, 0.7356, 0.05079, 0.7356, 0.003492, 0.2323, 0.7431, 0.2324, 0.6939, 0.2738, 0.698, 0.2738, 0.7418, 0.8143, 0.4423, 0.8143, 0.3986, 0.8567, 0.4003, 0.8567, 0.4386, 0.06089, 0.9096, 0.02455, 0.9151, 0.02842, 0.8785, 0.06097, 0.8736, 0.1634, 0.9506, 0.1304, 0.9509, 0.1319, 0.9076, 0.1634, 0.9073, 0.664, 0.1235, 0.6654, 0.1734, 0.6209, 0.1715, 0.6208, 0.1228, 0.7436, 0.3398, 0.7436, 0.3885, 0.7078, 0.3764, 0.7078, 0.3314, 0.5818, 0.724, 0.5818, 0.6748, 0.6234, 0.6789, 0.6234, 0.7227, 0.8156, 0.3136, 0.8156, 0.2699, 0.8579, 0.2715, 0.8578, 0.3098, 0.7428, 0.5579, 0.7087, 0.5659, 0.7123, 0.5282, 0.7428, 0.5211, 0.9609, 0.3167, 0.9296, 0.3173, 0.9309, 0.2739, 0.9609, 0.2733, 0.7097, 0.2092, 0.7098, 0.2558, 0.6653, 0.2542, 0.6651, 0.2088, 0.744, 0.4755, 0.744, 0.5209, 0.7078, 0.5065, 0.7078, 0.4644, 0.6234, 0.7221, 0.6234, 0.6729, 0.6652, 0.677, 0.6652, 0.7207, 0.3395, 0.8588, 0.3395, 0.815, 0.3816, 0.8166, 0.3816, 0.8548, 0.5343, 0.9895, 0.5343, 0.9513, 0.5654, 0.9499, 0.5654, 0.9841, 0.9882, 0.6142, 0.9589, 0.6148, 0.9602, 0.5714, 0.9881, 0.5708, 0.3899, 0.7709, 0.4323, 0.7709, 0.4312, 0.8153, 0.3898, 0.8155, 0.8996, 0.7194, 0.8998, 0.7726, 0.8691, 0.7672, 0.8689, 0.718, 0.7083, 0.6727, 0.7085, 0.7219, 0.6665, 0.718, 0.6664, 0.6743, 0.4382, 0.8591, 0.4383, 0.8154, 0.4802, 0.817, 0.4801, 0.8552, 0.1304, 0.9906, 0.1306, 0.9523, 0.1613, 0.9509, 0.1612, 0.9852, 0.9955, 0.7776, 0.9688, 0.778, 0.97, 0.7345, 0.9955, 0.7341, 0.8615, 0.4604, 0.9004, 0.4608, 0.901, 0.5036, 0.8614, 0.5049, 0.9, 0.5102, 0.9001, 0.5634, 0.8689, 0.558, 0.8689, 0.5088, 0.4319, 0.6724, 0.4319, 0.7215, 0.3898, 0.7176, 0.3898, 0.6739, 0.5304, 0.8169, 0.5304, 0.8606, 0.4886, 0.8592, 0.4886, 0.821, 0.9925, 0.4018, 0.9925, 0.44, 0.9623, 0.4415, 0.9623, 0.4073, 0.9952, 0.8255, 0.9696, 0.8248, 0.9696, 0.7814, 0.9941, 0.782, 0.6234, 0.6253, 0.6234, 0.6748, 0.5808, 0.6699, 0.5806, 0.626, 0.8931, 0.5727, 0.8931, 0.6259, 0.8615, 0.6207, 0.8615, 0.5715, 0.7087, 0.574, 0.7087, 0.6232, 0.6665, 0.6194, 0.6664, 0.5756, 0.6245, 0.8175, 0.6245, 0.8612, 0.5829, 0.8599, 0.5829, 0.8216, 0.7137, 0.9538, 0.7138, 0.9921, 0.684, 0.9935, 0.684, 0.9593, 0.9893, 0.3173, 0.9609, 0.3164, 0.9609, 0.273, 0.9881, 0.2738, 0.5273, 0.577, 0.5293, 0.6249, 0.4847, 0.6205, 0.4846, 0.573, 0.7818, 0.8388, 0.7819, 0.8921, 0.7499, 0.887, 0.7498, 0.8378, 0.7083, 0.5245, 0.7084, 0.5737, 0.6659, 0.57, 0.6659, 0.5263, 0.8688, 0.5196, 0.8689, 0.5634, 0.8275, 0.5621, 0.8274, 0.5238, 0.8685, 0.9158, 0.8356, 0.9067, 0.8356, 0.8699, 0.8652, 0.878, 0.9623, 0.4415, 0.9316, 0.4407, 0.9316, 0.3974, 0.9609, 0.3981, 0.4817, 0.5746, 0.482, 0.6234, 0.4371, 0.6215, 0.4371, 0.5712, 0.7786, 0.3314, 0.7786, 0.3817, 0.7436, 0.3886, 0.7437, 0.3421, 0.7079, 0.3888, 0.708, 0.4381, 0.6654, 0.4345, 0.6654, 0.3908, 0.8688, 0.6849, 0.8689, 0.7286, 0.8276, 0.7273, 0.8276, 0.689, 0.7145, 0.9117, 0.7145, 0.8755, 0.7498, 0.8688, 0.7497, 0.9012, 0.4706, 0.9577, 0.4382, 0.9571, 0.4382, 0.9138, 0.4692, 0.9144, 0.8022, 0.06333, 0.8022, 0.1156, 0.7674, 0.1193, 0.7674, 0.071, 0.7078, 0.3392, 0.7077, 0.3885, 0.6651, 0.3849, 0.6651, 0.3411, 0.06097, 0.8298, 0.06092, 0.8736, 0.01985, 0.8721, 0.01989, 0.8337, 0.3406, 0.9432, 0.3406, 0.9056, 0.3757, 0.902, 0.3757, 0.9357, 0.9347, 0.5039, 0.901, 0.5037, 0.901, 0.4604, 0.9332, 0.4606, 0.4758, 0.06753, 0.4763, 0.1242, 0.4333, 0.1218, 0.4325, 0.06854, 0.837, 0.06563, 0.837, 0.1189, 0.8022, 0.1193, 0.8022, 0.07001, 0.2246, 0.6481, 0.2246, 0.6974, 0.1819, 0.6941, 0.1819, 0.6502, 0.1118, 0.8406, 0.1118, 0.8844, 0.07091, 0.8829, 0.07091, 0.8445, 0.2399, 0.9676, 0.24, 0.9292, 0.275, 0.929, 0.275, 0.9634, 0.9308, 0.3774, 0.8965, 0.3774, 0.8968, 0.3342, 0.9296, 0.3341, 0.1638, 0.519, 0.1638, 0.5734, 0.1208, 0.5703, 0.1208, 0.5168, 0.7846, 0.7843, 0.7846, 0.8378, 0.7499, 0.8348, 0.7498, 0.7853, 0.2751, 0.6445, 0.2752, 0.6939, 0.2324, 0.6907, 0.2323, 0.6468, 0.3288, 0.845, 0.3288, 0.8889, 0.288, 0.8872, 0.288, 0.8488, 0.9338, 0.7726, 0.9338, 0.7341, 0.9688, 0.7372, 0.9688, 0.7716, 0.8931, 0.1996, 0.9275, 0.1996, 0.9266, 0.2429, 0.8936, 0.2429, 0.5219, 0.002293, 0.523, 0.05571, 0.4788, 0.05276, 0.4788, 0.0, 0.8134, 0.3358, 0.8135, 0.3886, 0.7787, 0.3822, 0.7786, 0.3335, 0.1625, 0.6257, 0.1625, 0.6752, 0.1196, 0.672, 0.1197, 0.6281, 0.8897, 0.00335, 0.8896, 0.04728, 0.849, 0.04537, 0.849, 0.006934, 0.6304, 0.9579, 0.6303, 0.92, 0.6654, 0.9263, 0.6655, 0.9603, 0.8998, 0.686, 0.9338, 0.6859, 0.9323, 0.7292, 0.8998, 0.7292, 0.657, 0.005629, 0.6571, 0.05477, 0.6128, 0.05465, 0.6128, 0.003492, 0.8707, 0.06583, 0.8708, 0.1193, 0.837, 0.1161, 0.837, 0.06668, 0.5293, 0.6249, 0.5293, 0.6743, 0.4864, 0.6713, 0.4864, 0.6274, 0.8965, 0.3335, 0.8965, 0.3774, 0.8559, 0.3754, 0.8559, 0.3369, 0.8685, 0.8865, 0.9049, 0.8806, 0.9011, 0.9169, 0.8686, 0.9221, 0.4886, 0.9038, 0.5216, 0.9033, 0.5202, 0.9466, 0.4886, 0.9471, 0.6654, 0.3888, 0.6653, 0.439, 0.6213, 0.4385, 0.6211, 0.3898, 0.8615, 0.5715, 0.8614, 0.625, 0.8275, 0.6221, 0.8276, 0.5727, 0.482, 0.6234, 0.482, 0.6729, 0.4391, 0.6699, 0.4391, 0.6259, 0.8984, 0.2699, 0.8983, 0.3139, 0.8579, 0.3116, 0.8579, 0.2731, 0.5829, 0.8696, 0.6169, 0.8612, 0.6133, 0.8985, 0.5829, 0.906, 0.9275, 0.1996, 0.9589, 0.1987, 0.9576, 0.2421, 0.9276, 0.2429, 0.4342, 0.6253, 0.4349, 0.6724, 0.3898, 0.6708, 0.3901, 0.6254, 0.8613, 0.4604, 0.8614, 0.5139, 0.8274, 0.5115, 0.8274, 0.4621, 0.6664, 0.574, 0.6664, 0.6235, 0.6235, 0.6207, 0.6234, 0.5767, 0.5747, 0.8578, 0.5747, 0.9018, 0.5343, 0.8993, 0.5343, 0.8608, 0.8987, 0.1388, 0.9298, 0.1288, 0.9266, 0.1674, 0.8988, 0.1763, 0.9576, 0.1297, 0.9868, 0.1288, 0.9856, 0.1722, 0.9576, 0.1731, 0.2263, 0.7918, 0.1833, 0.7918, 0.1849, 0.7467, 0.2264, 0.7467, 0.8524, 0.199, 0.8523, 0.2525, 0.8183, 0.2504, 0.8184, 0.2009, 0.6659, 0.5245, 0.6658, 0.574, 0.6228, 0.5711, 0.6229, 0.5271, 0.8973, 0.3983, 0.8971, 0.4423, 0.8567, 0.4394, 0.8568, 0.4009, 0.9298, 0.1395, 0.9576, 0.1288, 0.9548, 0.1686, 0.9299, 0.1782, 0.9644, 0.5202, 0.9911, 0.5194, 0.9899, 0.5629, 0.9644, 0.5636, 0.7092, 0.7798, 0.7484, 0.7781, 0.7483, 0.8232, 0.7085, 0.825, 0.8546, 0.6256, 0.8546, 0.6791, 0.8206, 0.6774, 0.8206, 0.628, 0.3807, 0.623, 0.3806, 0.6725, 0.3377, 0.6698, 0.3377, 0.6258, 0.9018, 0.7821, 0.9018, 0.8261, 0.8614, 0.823, 0.8614, 0.7845, 0.9621, 0.1204, 0.9353, 0.1102, 0.9355, 0.0708, 0.9594, 0.07997, 1.0, 0.9216, 0.9743, 0.9213, 0.9743, 0.8778, 0.9989, 0.8781, 0.6217, 0.3047, 0.6218, 0.2568, 0.6661, 0.2603, 0.6668, 0.3045, 0.8613, 0.7726, 0.8614, 0.8261, 0.8275, 0.8249, 0.8274, 0.7754, 0.5722, 0.6234, 0.5723, 0.6729, 0.5293, 0.6704, 0.5293, 0.6264, 0.8987, 0.1323, 0.8987, 0.1763, 0.8583, 0.1731, 0.8582, 0.1346, 0.5644, 0.9499, 0.5343, 0.94, 0.5343, 0.9018, 0.5612, 0.9107, 0.9905, 0.1204, 0.9621, 0.1198, 0.9621, 0.07638, 0.9893, 0.07693, 0.3363, 0.6201, 0.3346, 0.5725, 0.3807, 0.5754, 0.3807, 0.623, 0.6629, 0.825, 0.6629, 0.8785, 0.6291, 0.8776, 0.6291, 0.8282, 0.6664, 0.6235, 0.6663, 0.6729, 0.6234, 0.6704, 0.6235, 0.6265, 0.8952, 0.6351, 0.8952, 0.6791, 0.8546, 0.6756, 0.8547, 0.6372, 0.1636, 0.9073, 0.1305, 0.8986, 0.1304, 0.8615, 0.1601, 0.8692, 0.9644, 0.5634, 0.9338, 0.5628, 0.9337, 0.5194, 0.9631, 0.52, 0.5293, 0.6219, 0.5294, 0.5735, 0.5753, 0.573, 0.5754, 0.6234, 0.7091, 0.3137, 0.7092, 0.2633, 0.7449, 0.2568, 0.7448, 0.3034, 0.06029, 0.6419, 0.06033, 0.6913, 0.01747, 0.689, 0.01744, 0.6451, 0.8931, 0.199, 0.8931, 0.2429, 0.8525, 0.2393, 0.8524, 0.2009, 0.8264, 0.8602, 0.8263, 0.8964, 0.7907, 0.9029, 0.7907, 0.8704, 0.868, 0.9596, 0.8356, 0.9591, 0.8356, 0.9158, 0.8666, 0.9162, 0.3877, 0.05486, 0.3887, 0.0, 0.4324, 1.69e-05, 0.4336, 0.05229, 0.7491, 0.7843, 0.7491, 0.732, 0.7846, 0.7286, 0.7846, 0.777, 0.6958, 0.07096, 0.6957, 0.1203, 0.653, 0.1181, 0.653, 0.07417, 0.275, 0.8419, 0.275, 0.8858, 0.2342, 0.882, 0.2343, 0.8436, 0.7853, 0.8921, 0.7853, 0.9297, 0.7498, 0.9331, 0.7498, 0.8994, 0.9355, 0.8255, 0.9018, 0.8254, 0.9018, 0.7821, 0.9341, 0.7822, 0.4777, 0.1221, 0.4763, 0.06753, 0.5214, 0.06889, 0.5213, 0.1222, 0.7817, 0.1763, 0.7817, 0.123, 0.8172, 0.1228, 0.8171, 0.1722, 0.3275, 0.6476, 0.3275, 0.697, 0.2848, 0.6949, 0.2848, 0.651, 0.226, 0.8357, 0.226, 0.8796, 0.1851, 0.8757, 0.1851, 0.8373, 0.7009, 0.1701, 0.7008, 0.2084, 0.6654, 0.2086, 0.6654, 0.1743, 0.9295, 0.6785, 0.8952, 0.6785, 0.8956, 0.6351, 0.9285, 0.6352, 0.4787, 0.0001128, 0.4788, 0.05501, 0.4339, 0.05347, 0.4336, 0.0, 0.8143, 0.3888, 0.8142, 0.4423, 0.7788, 0.4392, 0.7789, 0.3897, 0.6997, 0.003492, 0.6998, 0.05279, 0.6571, 0.05084, 0.6571, 0.007026, 0.8685, 0.8261, 0.8685, 0.8699, 0.8275, 0.8659, 0.8274, 0.8276, 0.07639, 0.9663, 0.07642, 0.9278, 0.1118, 0.9309, 0.1118, 0.9653, 0.9275, 0.6148, 0.8931, 0.6148, 0.894, 0.5715, 0.927, 0.5715, 0.2242, 0.6424, 0.1853, 0.6481, 0.1857, 0.5218, 0.2246, 0.5161, 0.226, 0.2568, 0.1719, 0.2546, 0.1715, 0.1283, 0.2257, 0.1305, 0.3819, 0.5142, 0.3346, 0.5176, 0.335, 0.3909, 0.3823, 0.3876, 0.4853, 0.3888, 0.5322, 0.3918, 0.5326, 0.5186, 0.4857, 0.5157, 0.05926, 0.2538, 0.00428, 0.2543, 0.004667, 0.128, 0.05965, 0.1275, 0.05926, 0.1266, 0.0, 0.1275, 0.0003885, 0.0009164, 0.05965, 0.0, 0.1711, 0.1266, 0.1167, 0.1297, 0.1171, 0.00308, 0.1715, 0.0, 0.5774, 0.2521, 0.5335, 0.2558, 0.5339, 0.1292, 0.5778, 0.1255, 0.2816, 0.1265, 0.2268, 0.1263, 0.2264, 0.0, 0.2812, 0.0001665, 0.1162, 0.2565, 0.1685, 0.2583, 0.1689, 0.3849, 0.1166, 0.3831, 0.3873, 0.1266, 0.336, 0.1268, 0.3364, 0.0001676, 0.3877, 0.0, 0.3254, 0.6416, 0.2848, 0.6476, 0.2852, 0.5213, 0.3258, 0.5153, 0.114, 0.256, 0.06004, 0.2533, 0.05965, 0.127, 0.1137, 0.1297, 0.2242, 0.5109, 0.1766, 0.5161, 0.177, 0.3893, 0.2246, 0.3841, 0.5332, 0.2518, 0.4874, 0.2561, 0.4878, 0.1298, 0.5335, 0.1255, 0.1084, 0.6435, 0.06953, 0.6467, 0.06991, 0.5199, 0.1088, 0.5167, 0.1084, 0.5111, 0.06113, 0.5167, 0.06152, 0.3904, 0.1088, 0.3848, 0.1715, 0.2565, 0.1166, 0.256, 0.1162, 0.1297, 0.1711, 0.1302, 0.3346, 0.2595, 0.2818, 0.2546, 0.2814, 0.1283, 0.3342, 0.1332, 0.1163, 0.1268, 0.05965, 0.127, 0.06004, 0.00015, 0.1167, 0.0, 0.5778, 0.1228, 0.6204, 0.1292, 0.6208, 0.2558, 0.5782, 0.2495, 0.3867, 0.1276, 0.4367, 0.1308, 0.4371, 0.2577, 0.3871, 0.2544, 0.3331, 0.5127, 0.2848, 0.5153, 0.2852, 0.389, 0.3335, 0.3864, 0.114, 0.3848, 0.06152, 0.3823, 0.06113, 0.256, 0.1137, 0.2585, 0.6211, 0.5209, 0.5791, 0.5151, 0.5787, 0.3888, 0.6207, 0.3946, 0.01016, 0.3812, 0.05926, 0.3831, 0.05965, 0.5099, 0.01055, 0.508, 0.5326, 0.3888, 0.5783, 0.393, 0.5787, 0.5196, 0.533, 0.5155, 0.5786, 0.2568, 0.6214, 0.2616, 0.6217, 0.3885, 0.579, 0.3837, 0.00492, 0.2543, 0.05926, 0.2544, 0.05965, 0.3812, 0.005309, 0.3811, 0.2242, 0.3831, 0.1715, 0.3841, 0.1719, 0.2577, 0.2246, 0.2568, 0.4864, 0.3845, 0.4371, 0.3888, 0.4374, 0.262, 0.4868, 0.2577, 0.2276, 0.2548, 0.281, 0.2548, 0.2814, 0.3816, 0.228, 0.3816, 0.281, 0.5085, 0.2323, 0.511, 0.2327, 0.3842, 0.2814, 0.3816, 0.05965, 0.6419, 0.01783, 0.6362, 0.01744, 0.5099, 0.05926, 0.5156, 0.226, 0.1263, 0.1715, 0.1283, 0.1719, 0.002029, 0.2264, 0.0, 0.5786, 0.3885, 0.5339, 0.3841, 0.5335, 0.2578, 0.5782, 0.2622, 0.4853, 0.5172, 0.4374, 0.5151, 0.4371, 0.3888, 0.4849, 0.3909, 0.4874, 0.2561, 0.4375, 0.2539, 0.4371, 0.1276, 0.487, 0.1298, 0.281, 0.2546, 0.226, 0.2548, 0.2264, 0.1285, 0.2814, 0.1283, 0.5335, 0.3888, 0.4872, 0.3841, 0.4868, 0.2578, 0.5331, 0.2625, 0.3858, 0.384, 0.3346, 0.3876, 0.335, 0.2613, 0.3862, 0.2577, 0.3356, 0.1266, 0.2816, 0.1279, 0.282, 0.001253, 0.336, 0.0, 0.4367, 0.5134, 0.3891, 0.518, 0.3895, 0.3917, 0.4371, 0.3871, 0.1634, 0.5112, 0.1162, 0.5168, 0.1166, 0.3905, 0.1638, 0.3849, 0.3862, 0.2577, 0.4367, 0.2605, 0.4371, 0.3871, 0.3866, 0.3843, 0.2729, 0.6376, 0.2323, 0.6445, 0.2327, 0.5179, 0.2733, 0.511, 0.3346, 0.1283, 0.3863, 0.131, 0.3867, 0.2577, 0.335, 0.2549, 3.982e-08, 0.5328, 0.0, 0.4672, 0.008555, 0.4022, 0.02552, 0.3389, 0.0506, 0.2784, 0.08337, 0.2216, 0.1233, 0.1696, 0.1696, 0.1233, 0.2216, 0.08337, 0.2784, 0.0506, 0.3389, 0.02552, 0.4022, 0.008555, 0.4672, 3.982e-08, 0.5328, 0.0, 0.5978, 0.008555, 0.6611, 0.02552, 0.7216, 0.0506, 0.7784, 0.08337, 0.8304, 0.1233, 0.8767, 0.1696, 0.9166, 0.2216, 0.9494, 0.2784, 0.9745, 0.3389, 0.9914, 0.4022, 1.0, 0.4672, 1.0, 0.5328, 0.9914, 0.5978, 0.9745, 0.6611, 0.9494, 0.7216, 0.9166, 0.7784, 0.8767, 0.8304, 0.8304, 0.8767, 0.7784, 0.9166, 0.7216, 0.9494, 0.6611, 0.9745, 0.5978, 0.9914, 0.5328, 1.0, 0.4672, 1.0, 0.4022, 0.9914, 0.3389, 0.9745, 0.2784, 0.9494, 0.2216, 0.9166, 0.1696, 0.8767, 0.1233, 0.8304, 0.08337, 0.7784, 0.0506, 0.7216, 0.02552, 0.6611, 0.008555, 0.5978, 0.2264, 0.0, 0.2852, 0.389, 0.1166, 0.3905, 0.3895, 0.3917, 0.1857, 0.5218, 0.6217, 0.3885, 0.5326, 0.5186, 0.4371, 0.2577, 0.05965, 0.5099, 0.2814, 0.3816, 0.05965, 0.3812, 0.06004, 0.00015, 0.2818, 0.2595, 0.2327, 0.3842, 0.177, 0.3893, 0.4374, 0.262, 0.06991, 0.5199, 0.5787, 0.3888, 0.4868, 0.2578, 0.4371, 0.1276, 0.06113, 0.256, 0.05965, 0.127, 0.2264, 0.1285, 0.004667, 0.128, 0.1719, 0.2577, 0.335, 0.2613, 0.4878, 0.1298, 0.06152, 0.3904, 0.2852, 0.5213, 0.6208, 0.2558, 0.5787, 0.5196, 0.4371, 0.3871, 0.3867, 0.2577, 0.1689, 0.3849, 0.0003885, 0.0009164, 0.3364, 0.0001676, 0.282, 0.001253, 0.1171, 0.00308, 0.335, 0.3909, 0.5339, 0.1292, 0.2327, 0.5179, 0.01744, 0.5099, 0.5335, 0.2578, 0.4371, 0.3888, 0.2814, 0.1283, 0.1715, 0.1283, 0.1162, 0.1297, 0.1719, 0.002029, 0.0, 0.0, 0.4325, 0.06854, 0.8022, 0.06333, 0.482, 0.6234, 0.2814, 0.3816, 0.2818, 0.2595, 0.05965, 0.127, 0.0, 0.0])
_ca = me_torus.color_attributes.new('Col', 'BYTE_COLOR', 'CORNER')
_ca.data.foreach_set('color', [1.0, 1.0, 1.0, 1.0, 1.0, 1.0, 1.0, 1.0, 1.0, 1.0, 1.0, 1.0, 1.0, 1.0, 1.0, 1.0, 1.0, 1.0, 1.0, 1.0, 1.0, 1.0, 1.0, 1.0, 1.0, 1.0, 1.0, 1.0, 1.0, 1.0, 1.0, 1.0, 1.0, 1.0, 1.0, 1.0, 1.0, 1.0, 1.0, 1.0, 1.0, 1.0, 1.0, 1.0, 1.0, 1.0, 1.0, 1.0, 1.0, 1.0, 1.0, 1.0, 1.0, 1.0, 1.0, 1.0, 1.0, 1.0, 1.0, 1.0, 1.0, 1.0, 1.0, 1.0, 1.0, 1.0, 1.0, 1.0, 1.0, 1.0, 1.0, 1.0, 1.0, 1.0, 1.0, 1.0, 1.0, 1.0, 1.0, 1.0, 1.0, 1.0, 1.0, 1.0, 1.0, 1.0, 1.0, 1.0, 1.0, 1.0, 1.0, 1.0, 1.0, 1.0, 1.0, 1.0, 1.0, 1.0, 1.0, 1.0, 1.0, 1.0, 1.0, 1.0, 1.0, 1.0, 1.0, 1.0, 1.0, 1.0, 1.0, 1.0, 1.0, 1.0, 1.0, 1.0, 1.0, 1.0, 1.0, 1.0, 1.0, 1.0, 1.0, 1.0, 1.0, 1.0, 1.0, 1.0, 1.0, 1.0, 1.0, 1.0, 1.0, 1.0, 1.0, 1.0, 1.0, 1.0, 1.0, 1.0, 1.0, 1.0, 1.0, 1.0, 1.0, 1.0, 1.0, 1.0, 1.0, 1.0, 1.0, 1.0, 1.0, 1.0, 1.0, 1.0, 1.0, 1.0, 1.0, 1.0, 1.0, 1.0, 1.0, 1.0, 1.0, 1.0, 1.0, 1.0, 1.0, 1.0, 1.0, 1.0, 1.0, 1.0, 1.0, 1.0, 1.0, 1.0, 1.0, 1.0, 1.0, 1.0, 1.0, 1.0, 1.0, 1.0, 1.0, 1.0, 1.0, 1.0, 1.0, 1.0, 1.0, 1.0, 1.0, 1.0, 1.0, 1.0, 1.0, 1.0, 1.0, 1.0, 1.0, 1.0, 1.0, 1.0, 1.0, 1.0, 1.0, 1.0, 1.0, 1.0, 1.0, 1.0, 1.0, 1.0, 1.0, 1.0, 1.0, 1.0, 1.0, 1.0, 1.0, 1.0, 1.0, 1.0, 1.0, 1.0, 1.0, 1.0, 1.0, 1.0, 1.0, 1.0, 1.0, 1.0, 1.0, 1.0, 1.0, 1.0, 1.0, 1.0, 1.0, 1.0, 1.0, 1.0, 1.0, 1.0, 1.0, 1.0, 1.0, 1.0, 1.0, 1.0, 1.0, 1.0, 1.0, 1.0, 1.0, 1.0, 1.0, 1.0, 1.0, 1.0, 1.0, 1.0, 1.0, 1.0, 1.0, 1.0, 1.0, 1.0, 1.0, 1.0, 1.0, 1.0, 1.0, 1.0, 1.0, 1.0, 1.0, 1.0, 1.0, 1.0, 1.0, 1.0, 1.0, 1.0, 1.0, 1.0, 1.0, 1.0, 1.0, 1.0, 1.0, 1.0, 1.0, 1.0, 1.0, 1.0, 1.0, 1.0, 1.0, 1.0, 1.0, 1.0, 1.0, 1.0, 1.0, 1.0, 1.0, 1.0, 1.0, 1.0, 1.0, 1.0, 1.0, 1.0, 1.0, 1.0, 1.0, 1.0, 1.0, 1.0, 1.0, 1.0, 1.0, 1.0, 1.0, 1.0, 1.0, 1.0, 1.0, 1.0, 1.0, 1.0, 1.0, 1.0, 1.0, 1.0, 1.0, 1.0, 1.0, 1.0, 1.0, 1.0, 1.0, 1.0, 1.0, 1.0, 1.0, 1.0, 1.0, 1.0, 1.0, 1.0, 1.0, 1.0, 1.0, 1.0, 1.0, 1.0, 1.0, 1.0, 1.0, 1.0, 1.0, 1.0, 1.0, 1.0, 1.0, 1.0, 1.0, 1.0, 1.0, 1.0, 1.0, 1.0, 1.0, 1.0, 1.0, 1.0, 1.0, 1.0, 1.0, 1.0, 1.0, 1.0, 1.0, 1.0, 1.0, 1.0, 1.0, 1.0, 1.0, 1.0, 1.0, 1.0, 1.0, 1.0, 1.0, 1.0, 1.0, 1.0, 1.0, 1.0, 1.0, 1.0, 1.0, 1.0, 1.0, 1.0, 1.0, 1.0, 1.0, 1.0, 1.0, 1.0, 1.0, 1.0, 1.0, 1.0, 1.0, 1.0, 1.0, 1.0, 1.0, 1.0, 1.0, 1.0, 1.0, 1.0, 1.0, 1.0, 1.0, 1.0, 1.0, 1.0, 1.0, 1.0, 1.0, 1.0, 1.0, 1.0, 1.0, 1.0, 1.0, 1.0, 1.0, 1.0, 1.0, 1.0, 1.0, 1.0, 1.0, 1.0, 1.0, 1.0, 1.0, 1.0, 1.0, 1.0, 1.0, 1.0, 1.0, 1.0, 1.0, 1.0, 1.0, 1.0, 1.0, 1.0, 1.0, 1.0, 1.0, 1.0, 1.0, 1.0, 1.0, 1.0, 1.0, 1.0, 1.0, 1.0, 1.0, 1.0, 1.0, 1.0, 1.0, 1.0, 1.0, 1.0, 1.0, 1.0, 1.0, 1.0, 1.0, 1.0, 1.0, 1.0, 1.0, 1.0, 1.0, 1.0, 1.0, 1.0, 1.0, 1.0, 1.0, 1.0, 1.0, 1.0, 1.0, 1.0, 1.0, 1.0, 1.0, 1.0, 1.0, 1.0, 1.0, 1.0, 1.0, 1.0, 1.0, 1.0, 1.0, 1.0, 1.0, 1.0, 1.0, 1.0, 1.0, 1.0, 1.0, 1.0, 1.0, 1.0, 1.0, 1.0, 1.0, 1.0, 1.0, 1.0, 1.0, 1.0, 1.0, 1.0, 1.0, 1.0, 1.0, 1.0, 1.0, 1.0, 1.0, 1.0, 1.0, 1.0, 1.0, 1.0, 1.0, 1.0, 1.0, 1.0, 1.0, 1.0, 1.0, 1.0, 1.0, 1.0, 1.0, 1.0, 1.0, 1.0, 1.0, 1.0, 1.0, 1.0, 1.0, 1.0, 1.0, 1.0, 1.0, 1.0, 1.0, 1.0, 1.0, 1.0, 1.0, 1.0, 1.0, 1.0, 1.0, 1.0, 1.0, 1.0, 1.0, 1.0, 1.0, 1.0, 1.0, 1.0, 1.0, 1.0, 1.0, 1.0, 1.0, 1.0, 1.0, 1.0, 1.0, 1.0, 1.0, 1.0, 1.0, 1.0, 1.0, 1.0, 1.0, 1.0, 1.0, 1.0, 1.0, 1.0, 1.0, 1.0, 1.0, 1.0, 1.0, 1.0, 1.0, 1.0, 1.0, 1.0, 1.0, 1.0, 1.0, 1.0, 1.0, 1.0, 1.0, 1.0, 1.0, 1.0, 1.0, 1.0, 1.0, 1.0, 1.0, 1.0, 1.0, 1.0, 1.0, 1.0, 1.0, 1.0, 1.0, 1.0, 1.0, 1.0, 1.0, 1.0, 1.0, 1.0, 1.0, 1.0, 1.0, 1.0, 1.0, 1.0, 1.0, 1.0, 1.0, 1.0, 1.0, 1.0, 1.0, 1.0, 1.0, 1.0, 1.0, 1.0, 1.0, 1.0, 1.0, 1.0, 1.0, 1.0, 1.0, 1.0, 1.0, 1.0, 1.0, 1.0, 1.0, 1.0, 1.0, 1.0, 1.0, 1.0, 1.0, 1.0, 1.0, 1.0, 1.0, 1.0, 1.0, 1.0, 1.0, 1.0, 1.0, 1.0, 1.0, 1.0, 1.0, 1.0, 1.0, 1.0, 1.0, 1.0, 1.0, 1.0, 1.0, 1.0, 1.0, 1.0, 1.0, 1.0, 1.0, 1.0, 1.0, 1.0, 1.0, 1.0, 1.0, 1.0, 1.0, 1.0, 1.0, 1.0, 1.0, 1.0, 1.0, 1.0, 1.0, 1.0, 1.0, 1.0, 1.0, 1.0, 1.0, 1.0, 1.0, 1.0, 1.0, 1.0, 1.0, 1.0, 1.0, 1.0, 1.0, 1.0, 1.0, 1.0, 1.0, 1.0, 1.0, 1.0, 1.0, 1.0, 1.0, 1.0, 1.0, 1.0, 1.0, 1.0, 1.0, 1.0, 1.0, 1.0, 1.0, 1.0, 1.0, 1.0, 1.0, 1.0, 1.0, 1.0, 1.0, 1.0, 1.0, 1.0, 1.0, 1.0, 1.0, 1.0, 1.0, 1.0, 1.0, 1.0, 1.0, 1.0, 1.0, 1.0, 1.0, 1.0, 1.0, 1.0, 1.0, 1.0, 1.0, 1.0, 1.0, 1.0, 1.0, 1.0, 1.0, 1.0, 1.0, 1.0, 1.0, 1.0, 1.0, 1.0, 1.0, 1.0, 1.0, 1.0, 1.0, 1.0, 1.0, 1.0, 1.0, 1.0, 1.0, 1.0, 1.0, 1.0, 1.0, 1.0, 1.0, 1.0, 1.0, 1.0, 1.0, 1.0, 1.0, 1.0, 1.0, 1.0, 1.0, 1.0, 1.0, 1.0, 1.0, 1.0, 1.0, 1.0, 1.0, 1.0, 1.0, 1.0, 1.0, 1.0, 1.0, 1.0, 1.0, 1.0, 1.0, 1.0, 1.0, 1.0, 1.0, 1.0, 1.0, 1.0, 1.0, 1.0, 1.0, 1.0, 1.0, 1.0, 1.0, 1.0, 1.0, 1.0, 1.0, 1.0, 1.0, 1.0, 1.0, 1.0, 1.0, 1.0, 1.0, 1.0, 1.0, 1.0, 1.0, 1.0, 1.0, 1.0, 1.0, 1.0, 1.0, 1.0, 1.0, 1.0, 1.0, 1.0, 1.0, 1.0, 1.0, 1.0, 1.0, 1.0, 1.0, 1.0, 1.0, 1.0, 1.0, 1.0, 1.0, 1.0, 1.0, 1.0, 1.0, 1.0, 1.0, 1.0, 1.0, 1.0, 1.0, 1.0, 1.0, 1.0, 1.0, 1.0, 1.0, 1.0, 1.0, 1.0, 1.0, 1.0, 1.0, 1.0, 1.0, 1.0, 1.0, 1.0, 1.0, 1.0, 1.0, 1.0, 1.0, 1.0, 1.0, 1.0, 1.0, 1.0, 1.0, 1.0, 1.0, 1.0, 1.0, 1.0, 1.0, 1.0, 1.0, 1.0, 1.0, 1.0, 1.0, 1.0, 1.0, 1.0, 1.0, 1.0, 1.0, 1.0, 1.0, 1.0, 1.0, 1.0, 1.0, 1.0, 1.0, 1.0, 1.0, 1.0, 1.0, 1.0, 1.0, 1.0, 1.0, 1.0, 1.0, 1.0, 1.0, 1.0, 1.0, 1.0, 1.0, 1.0, 1.0, 1.0, 1.0, 1.0, 1.0, 1.0, 1.0, 1.0, 1.0, 1.0, 1.0, 1.0, 1.0, 1.0, 1.0, 1.0, 1.0, 1.0, 1.0, 1.0, 1.0, 1.0, 1.0, 1.0, 1.0, 1.0, 1.0, 1.0, 1.0, 1.0, 1.0, 1.0, 1.0, 1.0, 1.0, 1.0, 1.0, 1.0, 1.0, 1.0, 1.0, 1.0, 1.0, 1.0, 1.0, 1.0, 1.0, 1.0, 1.0, 1.0, 1.0, 1.0, 1.0, 1.0, 1.0, 1.0, 1.0, 1.0, 1.0, 1.0, 1.0, 1.0, 1.0, 1.0, 1.0, 1.0, 1.0, 1.0, 1.0, 1.0, 1.0, 1.0, 1.0, 1.0, 1.0, 1.0, 1.0, 1.0, 1.0, 1.0, 1.0, 1.0, 1.0, 1.0, 1.0, 1.0, 1.0, 1.0, 1.0, 1.0, 1.0, 1.0, 1.0, 1.0, 1.0, 1.0, 1.0, 1.0, 1.0, 1.0, 1.0, 1.0, 1.0, 1.0, 1.0, 1.0, 1.0, 1.0, 1.0, 1.0, 1.0, 1.0, 1.0, 1.0, 1.0, 1.0, 1.0, 1.0, 1.0, 1.0, 1.0, 1.0, 1.0, 1.0, 1.0, 1.0, 1.0, 1.0, 1.0, 1.0, 1.0, 1.0, 1.0, 1.0, 1.0, 1.0, 1.0, 1.0, 1.0, 1.0, 1.0, 1.0, 1.0, 1.0, 1.0, 1.0, 1.0, 1.0, 1.0, 1.0, 1.0, 1.0, 1.0, 1.0, 1.0, 1.0, 1.0, 1.0, 1.0, 1.0, 1.0, 1.0, 1.0, 1.0, 1.0, 1.0, 1.0, 1.0, 1.0, 1.0, 1.0, 1.0, 1.0, 1.0, 1.0, 1.0, 1.0, 1.0, 1.0, 1.0, 1.0, 1.0, 1.0, 1.0, 1.0, 1.0, 1.0, 1.0, 1.0, 1.0, 1.0, 1.0, 1.0, 1.0, 1.0, 1.0, 1.0, 1.0, 1.0, 1.0, 1.0, 1.0, 1.0, 1.0, 1.0, 1.0, 1.0, 1.0, 1.0, 1.0, 1.0, 1.0, 1.0, 1.0, 1.0, 1.0, 1.0, 1.0, 1.0, 1.0, 1.0, 1.0, 1.0, 1.0, 1.0, 1.0, 1.0, 1.0, 1.0, 1.0, 1.0, 1.0, 1.0, 1.0, 1.0, 1.0, 1.0, 1.0, 1.0, 1.0, 1.0, 1.0, 1.0, 1.0, 1.0, 1.0, 1.0, 1.0, 1.0, 1.0, 1.0, 1.0, 1.0, 1.0, 1.0, 1.0, 1.0, 1.0, 1.0, 1.0, 1.0, 1.0, 1.0, 1.0, 1.0, 1.0, 1.0, 1.0, 1.0, 1.0, 1.0, 1.0, 1.0, 1.0, 1.0, 1.0, 1.0, 1.0, 1.0, 1.0, 1.0, 1.0, 1.0, 1.0, 1.0, 1.0, 1.0, 1.0, 1.0, 1.0, 1.0, 1.0, 1.0, 1.0, 1.0, 1.0, 1.0, 1.0, 1.0, 1.0, 1.0, 1.0, 1.0, 1.0, 1.0, 1.0, 1.0, 1.0, 1.0, 1.0, 1.0, 1.0, 1.0, 1.0, 1.0, 1.0, 1.0, 1.0, 1.0, 1.0, 1.0, 1.0, 1.0, 1.0, 1.0, 1.0, 1.0, 1.0, 1.0, 1.0, 1.0, 1.0, 1.0, 1.0, 1.0, 1.0, 1.0, 1.0, 1.0, 1.0, 1.0, 1.0, 1.0, 1.0, 1.0, 1.0, 1.0, 1.0, 1.0, 1.0, 1.0, 1.0, 1.0, 1.0, 1.0, 1.0, 1.0, 1.0, 1.0, 1.0, 1.0, 1.0, 1.0, 1.0, 1.0, 1.0, 1.0, 1.0, 1.0, 1.0, 1.0, 1.0, 1.0, 1.0, 1.0, 1.0, 1.0, 1.0, 1.0, 1.0, 1.0, 1.0, 1.0, 1.0, 1.0, 1.0, 1.0, 1.0, 1.0, 1.0, 1.0, 1.0, 1.0, 1.0, 1.0, 1.0, 1.0, 1.0, 1.0, 1.0, 1.0, 1.0, 1.0, 1.0, 1.0, 1.0, 1.0, 1.0, 1.0, 1.0, 1.0, 1.0, 1.0, 1.0, 1.0, 1.0, 1.0, 1.0, 1.0, 1.0, 1.0, 1.0, 1.0, 1.0, 1.0, 1.0, 1.0, 1.0, 1.0, 1.0, 1.0, 1.0, 1.0, 1.0, 1.0, 1.0, 1.0, 1.0, 1.0, 1.0, 1.0, 1.0, 1.0, 1.0, 1.0, 1.0, 1.0, 1.0, 1.0, 1.0, 1.0, 1.0, 1.0, 1.0, 1.0, 1.0, 1.0, 1.0, 1.0, 1.0, 1.0, 1.0, 1.0, 1.0, 1.0, 1.0, 1.0, 1.0, 1.0, 1.0, 1.0, 1.0, 1.0, 1.0, 1.0, 1.0, 1.0, 1.0, 1.0, 1.0, 1.0, 1.0, 1.0, 1.0, 1.0, 1.0, 1.0, 1.0, 1.0, 1.0, 1.0, 1.0, 1.0, 1.0, 1.0, 1.0, 1.0, 1.0, 1.0, 1.0, 1.0, 1.0, 1.0, 1.0, 1.0, 1.0, 1.0, 1.0, 1.0, 1.0, 1.0, 1.0, 1.0, 1.0, 1.0, 1.0, 1.0, 1.0, 1.0, 1.0, 1.0, 1.0, 1.0, 1.0, 1.0, 1.0, 1.0, 1.0, 1.0, 1.0, 1.0, 1.0, 1.0, 1.0, 1.0, 1.0, 1.0, 1.0, 1.0, 1.0, 1.0, 1.0, 1.0, 1.0, 1.0, 1.0, 1.0, 1.0, 1.0, 1.0, 1.0, 1.0, 1.0, 1.0, 1.0, 1.0, 1.0, 1.0, 1.0, 1.0, 1.0, 1.0, 1.0, 1.0, 1.0, 1.0, 1.0, 1.0, 1.0, 1.0, 1.0, 1.0, 1.0, 1.0, 1.0, 1.0, 1.0, 1.0, 1.0, 1.0, 1.0, 1.0, 1.0, 1.0, 1.0, 1.0, 1.0, 1.0, 1.0, 1.0, 1.0, 1.0, 1.0, 1.0, 1.0, 1.0, 1.0, 1.0, 1.0, 1.0, 1.0, 1.0, 1.0, 1.0, 1.0, 1.0, 1.0, 1.0, 1.0, 1.0, 1.0, 1.0, 1.0, 1.0, 1.0, 1.0, 1.0, 1.0, 1.0, 1.0, 1.0, 1.0, 1.0, 1.0, 1.0, 1.0, 1.0, 1.0, 1.0, 1.0, 1.0, 1.0, 1.0, 1.0, 1.0, 1.0, 1.0, 1.0, 1.0, 1.0, 1.0, 1.0, 1.0, 1.0, 1.0, 1.0, 1.0, 1.0, 1.0, 1.0, 1.0, 1.0, 1.0, 1.0, 1.0, 1.0, 1.0, 1.0, 1.0, 1.0, 1.0, 1.0, 1.0, 1.0, 1.0, 1.0, 1.0, 1.0, 1.0, 1.0, 1.0, 1.0, 1.0, 1.0, 1.0, 1.0, 1.0, 1.0, 1.0, 1.0, 1.0, 1.0, 1.0, 1.0, 1.0, 1.0, 1.0, 1.0, 1.0, 1.0, 1.0, 1.0, 1.0, 1.0, 1.0, 1.0, 1.0, 1.0, 1.0, 1.0, 1.0, 1.0, 1.0, 1.0, 1.0, 1.0, 1.0, 1.0, 1.0, 1.0, 1.0, 1.0, 1.0, 1.0, 1.0, 1.0, 1.0, 1.0, 1.0, 1.0, 1.0, 1.0, 1.0, 1.0, 1.0, 1.0, 1.0, 1.0, 1.0, 1.0, 1.0, 1.0, 1.0, 1.0, 1.0, 1.0, 1.0, 1.0, 1.0, 1.0, 1.0, 1.0, 1.0, 1.0, 1.0, 1.0, 1.0, 1.0, 1.0, 1.0, 1.0, 1.0, 1.0, 1.0, 1.0, 1.0, 1.0, 1.0, 1.0, 1.0, 1.0, 1.0, 1.0, 1.0, 1.0, 1.0, 1.0, 1.0, 1.0, 1.0, 1.0, 1.0, 1.0, 1.0, 1.0, 1.0, 1.0, 1.0, 1.0, 1.0, 1.0, 1.0, 1.0, 1.0, 1.0, 1.0, 1.0, 1.0, 1.0, 1.0, 1.0, 1.0, 1.0, 1.0, 1.0, 1.0, 1.0, 1.0, 1.0, 1.0, 1.0, 1.0, 1.0, 1.0, 1.0, 1.0, 1.0, 1.0, 1.0, 1.0, 1.0, 1.0, 1.0, 1.0, 1.0, 1.0, 1.0, 1.0, 1.0, 1.0, 1.0, 1.0, 1.0, 1.0, 1.0, 1.0, 1.0, 1.0, 1.0, 1.0, 1.0, 1.0, 1.0, 1.0, 1.0, 1.0, 1.0, 1.0, 1.0, 1.0, 1.0, 1.0, 1.0, 1.0, 1.0, 1.0, 1.0, 1.0, 1.0, 1.0, 1.0, 1.0, 1.0, 1.0, 1.0, 1.0, 1.0, 1.0, 1.0, 1.0, 1.0, 1.0, 1.0, 1.0, 1.0, 1.0, 1.0, 1.0, 1.0, 1.0, 1.0, 1.0, 1.0, 1.0, 1.0, 1.0, 1.0, 1.0, 1.0, 1.0, 1.0, 1.0, 1.0, 1.0, 1.0, 1.0, 1.0, 1.0, 1.0, 1.0, 1.0, 1.0, 1.0, 1.0, 1.0, 1.0, 1.0, 1.0, 1.0, 1.0, 1.0, 1.0, 1.0, 1.0, 1.0, 1.0, 1.0, 1.0, 1.0, 1.0, 1.0, 1.0, 1.0, 1.0, 1.0, 1.0, 1.0, 1.0, 1.0, 1.0, 1.0, 1.0, 1.0, 1.0, 1.0, 1.0, 1.0, 1.0, 1.0, 1.0, 1.0, 1.0, 1.0, 1.0, 1.0, 1.0, 1.0, 1.0, 1.0, 1.0, 1.0, 1.0, 1.0, 1.0, 1.0, 1.0, 1.0, 1.0, 1.0, 1.0, 1.0, 1.0, 1.0, 1.0, 1.0, 1.0, 1.0, 1.0, 1.0, 1.0, 1.0, 1.0, 1.0, 1.0, 1.0, 1.0, 1.0, 1.0, 1.0, 1.0, 1.0, 1.0, 1.0, 1.0, 1.0, 1.0, 1.0, 1.0, 1.0, 1.0, 1.0, 1.0, 1.0, 1.0, 1.0, 1.0, 1.0, 1.0, 1.0, 1.0, 1.0, 1.0, 1.0, 1.0, 1.0, 1.0, 1.0, 1.0, 1.0, 1.0, 1.0, 1.0, 1.0, 1.0, 1.0, 1.0, 1.0, 1.0, 1.0, 1.0, 1.0, 1.0, 1.0, 1.0, 1.0, 1.0, 1.0, 1.0, 1.0, 1.0, 1.0, 1.0, 1.0, 1.0, 1.0, 1.0, 1.0, 1.0, 1.0, 1.0, 1.0, 1.0, 1.0, 1.0, 1.0, 1.0, 1.0, 1.0, 1.0, 1.0, 1.0, 1.0, 1.0, 1.0, 1.0, 1.0, 1.0, 1.0, 1.0, 1.0, 1.0, 1.0, 1.0, 1.0, 1.0, 1.0, 1.0, 1.0, 1.0, 1.0, 1.0, 1.0, 1.0, 1.0, 1.0, 1.0, 1.0, 1.0, 1.0, 1.0, 1.0, 1.0, 1.0, 1.0, 1.0, 1.0, 1.0, 1.0, 1.0, 1.0, 1.0, 1.0, 1.0, 1.0, 1.0, 1.0, 1.0, 1.0, 1.0, 1.0, 1.0, 1.0, 1.0, 1.0, 1.0, 1.0, 1.0, 1.0, 1.0, 1.0, 1.0, 1.0, 1.0, 1.0, 1.0, 1.0, 1.0, 1.0, 1.0, 1.0, 1.0, 1.0, 1.0, 1.0, 1.0, 1.0, 1.0, 1.0, 1.0, 1.0, 1.0, 1.0, 1.0, 1.0, 1.0, 1.0, 1.0, 1.0, 1.0, 1.0, 1.0, 1.0, 1.0, 1.0, 1.0, 1.0, 1.0, 1.0, 1.0, 1.0, 1.0, 1.0, 1.0, 1.0, 1.0, 1.0, 1.0, 1.0, 1.0, 1.0, 1.0, 1.0, 1.0, 1.0, 1.0, 1.0, 1.0, 1.0, 1.0, 1.0, 1.0, 1.0, 1.0, 1.0, 1.0, 1.0, 1.0, 1.0, 1.0, 1.0, 1.0, 1.0, 1.0, 1.0, 1.0, 1.0, 1.0, 1.0, 1.0, 1.0, 1.0, 1.0, 1.0, 1.0, 1.0, 1.0, 1.0, 1.0, 1.0, 1.0, 1.0, 1.0, 1.0, 1.0, 1.0, 1.0, 1.0, 1.0, 1.0, 1.0, 1.0, 1.0, 1.0, 1.0, 1.0, 1.0, 1.0, 1.0, 1.0, 1.0, 1.0, 1.0, 1.0, 1.0, 1.0, 1.0, 1.0, 1.0, 1.0, 1.0, 1.0, 1.0, 1.0, 1.0, 1.0, 1.0, 1.0, 1.0, 1.0, 1.0, 1.0, 1.0, 1.0, 1.0, 1.0, 1.0, 1.0, 1.0, 1.0, 1.0, 1.0, 1.0, 1.0, 1.0, 1.0, 1.0, 1.0, 1.0, 1.0, 1.0, 1.0, 1.0, 1.0, 1.0, 1.0, 1.0, 1.0, 1.0, 1.0, 1.0, 1.0, 1.0, 1.0, 1.0, 1.0, 1.0, 1.0, 1.0, 1.0, 1.0, 1.0, 1.0, 1.0, 1.0, 1.0, 1.0, 1.0, 1.0, 1.0, 1.0, 1.0, 1.0, 1.0, 1.0, 1.0, 1.0, 1.0, 1.0, 1.0, 1.0, 1.0, 1.0, 1.0, 1.0, 1.0, 1.0, 1.0, 1.0, 1.0, 1.0, 1.0, 1.0, 1.0, 1.0, 1.0, 1.0, 1.0, 1.0, 1.0, 1.0, 1.0, 1.0, 1.0, 1.0, 1.0, 1.0, 1.0, 1.0, 1.0, 1.0, 1.0, 1.0, 1.0, 1.0, 1.0, 1.0, 1.0, 1.0, 1.0, 1.0, 1.0, 1.0, 1.0, 1.0, 1.0, 1.0, 1.0, 1.0, 1.0, 1.0, 1.0, 1.0, 1.0, 1.0, 1.0, 1.0, 1.0, 1.0, 1.0, 1.0, 1.0, 1.0, 1.0, 1.0, 1.0, 1.0, 1.0, 1.0, 1.0, 1.0, 1.0, 1.0, 1.0, 1.0, 1.0, 1.0, 1.0, 1.0, 1.0, 1.0, 1.0, 1.0, 1.0, 1.0, 1.0, 1.0, 1.0, 1.0, 1.0, 1.0, 1.0, 1.0, 1.0, 1.0, 1.0, 1.0, 1.0, 1.0, 1.0, 1.0, 1.0, 1.0, 1.0, 1.0, 1.0, 1.0, 1.0, 1.0, 1.0, 1.0, 1.0, 1.0, 1.0, 1.0, 1.0, 1.0, 1.0, 1.0, 1.0, 1.0, 1.0, 1.0, 1.0, 1.0, 1.0, 1.0, 1.0, 1.0, 1.0, 1.0, 1.0, 1.0, 1.0, 1.0, 1.0, 1.0, 1.0, 1.0, 1.0, 1.0, 1.0, 1.0, 1.0, 1.0, 1.0, 1.0, 1.0, 1.0, 1.0, 1.0, 1.0, 1.0, 1.0, 1.0, 1.0, 1.0, 1.0, 1.0, 1.0, 1.0, 1.0, 1.0, 1.0, 1.0, 1.0, 1.0, 1.0, 1.0, 1.0, 1.0, 1.0, 1.0, 1.0, 1.0, 1.0, 1.0, 1.0, 1.0, 1.0, 1.0, 1.0, 1.0, 1.0, 1.0, 1.0, 1.0, 1.0, 1.0, 1.0, 1.0, 1.0, 1.0, 1.0, 1.0, 1.0, 1.0, 1.0, 1.0, 1.0, 1.0, 1.0, 1.0, 1.0, 1.0, 1.0, 1.0, 1.0, 1.0, 1.0, 1.0, 1.0, 1.0, 1.0, 1.0, 1.0, 1.0, 1.0, 1.0, 1.0, 1.0, 1.0, 1.0, 1.0, 1.0, 1.0, 1.0, 1.0, 1.0, 1.0, 1.0, 1.0, 1.0, 1.0, 1.0, 1.0, 1.0, 1.0, 1.0, 1.0, 1.0, 1.0, 1.0, 1.0, 1.0, 1.0, 1.0, 1.0, 1.0, 1.0, 1.0, 1.0, 1.0, 1.0, 1.0, 1.0, 1.0, 1.0, 1.0, 1.0, 1.0, 1.0, 1.0, 1.0, 1.0, 1.0, 1.0, 1.0, 1.0, 1.0, 1.0, 1.0, 1.0, 1.0, 1.0, 1.0, 1.0, 1.0, 1.0, 1.0, 1.0, 1.0, 1.0, 1.0, 1.0, 1.0, 1.0, 1.0, 1.0, 1.0, 1.0, 1.0, 1.0, 1.0, 1.0, 1.0, 1.0, 1.0, 1.0, 1.0, 1.0, 1.0, 1.0, 1.0, 1.0, 1.0, 1.0, 1.0, 1.0, 1.0, 1.0, 1.0, 1.0, 1.0, 1.0, 1.0, 1.0, 1.0, 1.0, 1.0, 1.0, 1.0, 1.0, 1.0, 1.0, 1.0, 1.0, 1.0, 1.0, 1.0, 1.0, 1.0, 1.0, 1.0, 1.0, 1.0, 1.0, 1.0, 1.0, 1.0, 1.0, 1.0, 1.0, 1.0, 1.0, 1.0, 1.0, 1.0, 1.0, 1.0, 1.0, 1.0, 1.0, 1.0, 1.0, 1.0, 1.0, 1.0, 1.0, 1.0, 1.0, 1.0, 1.0, 1.0, 1.0, 1.0, 1.0, 1.0, 1.0, 1.0, 1.0, 1.0, 1.0, 1.0, 1.0, 1.0, 1.0, 1.0, 1.0, 1.0, 1.0, 1.0, 1.0, 1.0, 1.0, 1.0, 1.0, 1.0, 1.0, 1.0, 1.0, 1.0, 1.0, 1.0, 1.0, 1.0, 1.0, 1.0, 1.0, 1.0, 1.0, 1.0, 1.0, 1.0, 1.0, 1.0, 1.0, 1.0, 1.0, 1.0, 1.0, 1.0, 1.0, 1.0, 1.0, 1.0, 1.0, 1.0, 1.0, 1.0, 1.0, 1.0, 1.0, 1.0, 1.0, 1.0, 1.0, 1.0, 1.0, 1.0, 1.0, 1.0, 1.0, 1.0, 1.0, 1.0, 1.0, 1.0, 1.0, 1.0, 1.0, 1.0, 1.0, 1.0, 1.0, 1.0, 1.0, 1.0, 1.0, 1.0, 1.0, 1.0, 1.0, 1.0, 1.0, 1.0, 1.0, 1.0, 1.0, 1.0, 1.0, 1.0, 1.0, 1.0, 1.0, 1.0, 1.0, 1.0, 1.0, 1.0, 1.0, 1.0, 1.0, 1.0, 1.0, 1.0, 1.0, 1.0, 1.0, 1.0, 1.0, 1.0, 1.0, 1.0, 1.0, 1.0, 1.0, 1.0, 1.0, 1.0, 1.0, 1.0, 1.0, 1.0, 1.0, 1.0, 1.0, 1.0, 1.0, 1.0, 1.0, 1.0, 1.0, 1.0, 1.0, 1.0, 1.0, 1.0, 1.0, 1.0, 1.0, 1.0, 1.0, 1.0, 1.0, 1.0, 1.0, 1.0, 1.0, 1.0, 1.0, 1.0, 1.0, 1.0, 1.0, 1.0, 1.0, 1.0, 1.0, 1.0, 1.0, 1.0, 1.0, 1.0, 1.0, 1.0, 1.0, 1.0, 1.0, 1.0, 1.0, 1.0, 1.0, 1.0, 1.0, 1.0, 1.0, 1.0, 1.0, 1.0, 1.0, 1.0, 1.0, 1.0, 1.0, 1.0, 1.0, 1.0, 1.0, 1.0, 1.0, 1.0, 1.0, 1.0, 1.0, 1.0, 1.0, 1.0, 1.0, 1.0, 1.0, 1.0, 1.0, 1.0, 1.0, 1.0, 1.0, 1.0, 1.0, 1.0, 1.0, 1.0, 1.0, 1.0, 1.0, 1.0, 1.0, 1.0, 1.0, 1.0, 1.0, 1.0, 1.0, 1.0, 1.0, 1.0, 1.0, 1.0, 1.0, 1.0, 1.0, 1.0, 1.0, 1.0, 1.0, 1.0, 1.0, 1.0, 1.0, 1.0, 1.0, 1.0, 1.0, 1.0, 1.0, 1.0, 1.0, 1.0, 1.0, 1.0, 1.0, 1.0, 1.0, 1.0, 1.0, 1.0, 1.0, 1.0, 1.0, 1.0, 1.0, 1.0, 1.0, 1.0, 1.0, 1.0, 1.0, 1.0, 1.0, 1.0, 1.0, 1.0, 1.0, 1.0, 1.0, 1.0, 1.0, 1.0, 1.0, 1.0, 1.0, 1.0, 1.0, 1.0, 1.0, 1.0, 1.0, 1.0, 1.0, 1.0, 1.0, 1.0, 1.0, 1.0, 1.0, 1.0, 1.0, 1.0, 1.0, 1.0, 1.0, 1.0, 1.0, 1.0, 1.0, 1.0, 1.0, 1.0, 1.0, 1.0, 1.0, 1.0, 1.0, 1.0, 1.0, 1.0, 1.0, 1.0, 1.0, 1.0, 1.0, 1.0, 1.0, 1.0, 1.0, 1.0, 1.0, 1.0, 1.0, 1.0, 1.0, 1.0, 1.0, 1.0, 1.0, 1.0, 1.0, 1.0, 1.0, 1.0, 1.0, 1.0, 1.0, 1.0, 1.0, 1.0, 1.0, 1.0, 1.0, 1.0, 1.0, 1.0, 1.0, 1.0, 1.0, 1.0, 1.0, 1.0, 1.0, 1.0, 1.0, 1.0, 1.0, 1.0, 1.0, 1.0, 1.0, 1.0, 1.0, 1.0, 1.0, 1.0, 1.0, 1.0, 1.0, 1.0, 1.0, 1.0, 1.0, 1.0, 1.0, 1.0, 1.0, 1.0, 1.0, 1.0, 1.0, 1.0, 1.0, 1.0, 1.0, 1.0, 1.0, 1.0, 1.0, 1.0, 1.0, 1.0, 1.0, 1.0, 1.0, 1.0, 1.0, 1.0, 1.0, 1.0, 1.0, 1.0, 1.0, 1.0, 1.0, 1.0, 1.0, 1.0, 1.0, 1.0, 1.0, 1.0, 1.0, 1.0, 1.0, 1.0, 1.0, 1.0, 1.0, 1.0, 1.0, 1.0, 1.0, 1.0, 1.0, 1.0, 1.0, 1.0, 1.0, 1.0, 1.0, 1.0, 1.0, 1.0, 1.0, 1.0, 1.0, 1.0, 1.0, 1.0, 1.0, 1.0, 1.0, 1.0, 1.0, 1.0, 1.0, 1.0, 1.0, 1.0, 1.0, 1.0, 1.0, 1.0, 1.0, 1.0, 1.0, 1.0, 1.0, 1.0, 1.0, 1.0, 1.0, 1.0, 1.0, 1.0, 1.0, 1.0, 1.0, 1.0, 1.0, 1.0, 1.0, 1.0, 1.0, 1.0, 1.0, 1.0, 1.0, 1.0, 1.0, 1.0, 1.0, 1.0, 1.0, 1.0, 1.0, 1.0, 1.0, 1.0, 1.0, 1.0, 1.0, 1.0, 1.0, 1.0, 1.0, 1.0, 1.0, 1.0, 1.0, 1.0, 1.0, 1.0, 1.0, 1.0, 1.0, 1.0, 1.0, 1.0, 1.0, 1.0, 1.0, 1.0, 1.0, 1.0, 1.0, 1.0, 1.0, 1.0, 1.0, 1.0, 1.0, 1.0, 1.0, 1.0, 1.0, 1.0, 1.0, 1.0, 1.0, 1.0, 1.0, 1.0, 1.0, 1.0, 1.0, 1.0, 1.0, 1.0, 1.0, 1.0, 1.0, 1.0, 1.0, 1.0, 1.0, 1.0, 1.0, 1.0, 1.0, 1.0, 1.0, 1.0, 1.0, 1.0, 1.0, 1.0, 1.0, 1.0, 1.0, 1.0, 1.0, 1.0, 1.0, 1.0, 1.0, 1.0, 1.0, 1.0, 1.0, 1.0, 1.0, 1.0, 1.0, 1.0, 1.0, 1.0, 1.0, 1.0, 1.0, 1.0, 1.0, 1.0, 1.0, 1.0, 1.0, 1.0, 1.0, 1.0, 1.0, 1.0, 1.0, 1.0, 1.0, 1.0, 1.0, 1.0, 1.0, 1.0, 1.0, 1.0, 1.0, 1.0, 1.0, 1.0, 1.0, 1.0, 1.0, 1.0, 1.0, 1.0, 1.0, 1.0, 1.0, 1.0, 1.0, 1.0, 1.0, 1.0, 1.0, 1.0, 1.0, 1.0, 1.0, 1.0, 1.0, 1.0, 1.0, 1.0, 1.0, 1.0, 1.0, 1.0, 1.0, 1.0, 1.0, 1.0, 1.0, 1.0, 1.0, 1.0, 1.0, 1.0, 1.0, 1.0, 1.0, 1.0, 1.0, 1.0, 1.0, 1.0, 1.0, 1.0, 1.0, 1.0, 1.0, 1.0, 1.0, 1.0, 1.0, 1.0, 1.0, 1.0, 1.0, 1.0, 1.0, 1.0, 1.0, 1.0, 1.0, 1.0, 1.0, 1.0, 1.0, 1.0, 1.0, 1.0, 1.0, 1.0, 1.0, 1.0, 1.0, 1.0, 1.0, 1.0, 1.0, 1.0, 1.0, 1.0, 1.0, 1.0, 1.0, 1.0, 1.0, 1.0, 1.0, 1.0, 1.0, 1.0, 1.0, 1.0, 1.0, 1.0, 1.0, 1.0, 1.0, 1.0, 1.0, 1.0, 1.0, 1.0, 1.0, 1.0, 1.0, 1.0, 1.0, 1.0, 1.0, 1.0, 1.0, 1.0, 1.0, 1.0, 1.0, 1.0, 1.0, 1.0, 1.0, 1.0, 1.0, 1.0, 1.0, 1.0, 1.0, 1.0, 1.0, 1.0, 1.0, 1.0, 1.0, 1.0, 1.0, 1.0, 1.0, 1.0, 1.0, 1.0, 1.0, 1.0, 1.0, 1.0, 1.0, 1.0, 1.0, 1.0, 1.0, 1.0, 1.0, 1.0, 1.0, 1.0, 1.0, 1.0, 1.0, 1.0, 1.0, 1.0, 1.0, 1.0, 1.0, 1.0, 1.0, 1.0, 1.0, 1.0, 1.0, 1.0, 1.0, 1.0, 1.0, 1.0, 1.0, 1.0, 1.0, 1.0, 1.0, 1.0, 1.0, 1.0, 1.0, 1.0, 1.0, 1.0, 1.0, 1.0, 1.0, 1.0, 1.0, 1.0, 1.0, 1.0, 1.0, 1.0, 1.0, 1.0, 1.0, 1.0, 1.0, 1.0, 1.0, 1.0, 1.0, 1.0, 1.0, 1.0, 1.0, 1.0, 1.0, 1.0, 1.0, 1.0, 1.0, 1.0, 1.0, 1.0, 1.0, 1.0, 1.0, 1.0, 1.0, 1.0, 1.0, 1.0, 1.0, 1.0, 1.0, 1.0, 1.0, 1.0, 1.0, 1.0, 1.0, 1.0, 1.0, 1.0, 1.0, 1.0, 1.0, 1.0, 1.0, 1.0, 1.0, 1.0, 1.0, 1.0, 1.0, 1.0, 1.0, 1.0, 1.0, 1.0, 1.0, 1.0, 1.0, 1.0, 1.0, 1.0, 1.0, 1.0, 1.0, 1.0, 1.0, 1.0, 1.0, 1.0, 1.0, 1.0, 1.0, 1.0, 1.0, 1.0, 1.0, 1.0, 1.0, 1.0, 1.0, 1.0, 1.0, 1.0, 1.0, 1.0, 1.0, 1.0, 1.0, 1.0, 1.0, 1.0, 1.0, 1.0, 1.0, 1.0, 1.0, 1.0, 1.0, 1.0, 1.0, 1.0, 1.0, 1.0, 1.0, 1.0, 1.0, 1.0, 1.0, 1.0, 1.0, 1.0, 1.0, 1.0, 1.0, 1.0, 1.0, 1.0, 1.0, 1.0, 1.0, 1.0, 1.0, 1.0, 1.0, 1.0, 1.0, 1.0, 1.0, 1.0, 1.0, 1.0, 1.0, 1.0, 1.0, 1.0, 1.0, 1.0, 1.0, 1.0, 1.0, 1.0, 1.0, 1.0, 1.0, 1.0, 1.0, 1.0, 1.0, 1.0, 1.0, 1.0, 1.0, 1.0, 1.0, 1.0, 1.0, 1.0, 1.0, 1.0, 1.0, 1.0, 1.0, 1.0, 1.0, 1.0, 1.0, 1.0, 1.0, 1.0, 1.0, 1.0, 1.0, 1.0, 1.0, 1.0, 1.0, 1.0, 1.0, 1.0, 1.0, 1.0, 1.0, 1.0, 1.0, 1.0, 1.0, 1.0, 1.0, 1.0, 1.0, 1.0, 1.0, 1.0, 1.0, 1.0, 1.0, 1.0, 1.0, 1.0, 1.0, 1.0, 1.0, 1.0, 1.0, 1.0, 1.0, 1.0, 1.0, 1.0, 1.0, 1.0, 1.0, 1.0, 1.0, 1.0, 1.0, 1.0, 1.0, 1.0, 1.0, 1.0, 1.0, 1.0, 1.0, 1.0, 1.0, 1.0, 1.0, 1.0, 1.0, 1.0, 1.0, 1.0, 1.0, 1.0, 1.0, 1.0, 1.0, 1.0, 1.0, 1.0, 1.0, 1.0, 1.0, 1.0, 1.0, 1.0, 1.0, 1.0, 1.0, 1.0, 1.0, 1.0, 1.0, 1.0, 1.0, 1.0, 1.0, 1.0, 1.0, 1.0, 1.0, 1.0, 1.0, 1.0, 1.0, 1.0, 1.0, 1.0, 1.0, 1.0, 1.0, 1.0, 1.0, 1.0, 1.0, 1.0, 1.0, 1.0, 1.0, 1.0, 1.0, 1.0, 1.0, 1.0, 1.0, 1.0, 1.0, 1.0, 1.0, 1.0, 1.0, 1.0, 1.0, 1.0, 1.0, 1.0, 1.0, 1.0, 1.0, 1.0, 1.0, 1.0, 1.0, 1.0, 1.0, 1.0, 1.0, 1.0, 1.0, 1.0, 1.0, 1.0, 1.0, 1.0, 1.0, 1.0, 1.0, 1.0, 1.0, 1.0, 1.0, 1.0, 1.0, 1.0, 1.0, 1.0, 1.0, 1.0, 1.0, 1.0, 1.0, 1.0, 1.0, 1.0, 1.0, 1.0, 1.0, 1.0, 1.0, 1.0, 1.0, 1.0, 1.0, 1.0, 1.0, 1.0, 1.0, 1.0, 1.0, 1.0, 1.0, 1.0, 1.0, 1.0, 1.0, 1.0, 1.0, 1.0, 1.0, 1.0, 1.0, 1.0, 1.0, 1.0, 1.0, 1.0, 1.0, 1.0, 1.0, 1.0, 1.0, 1.0, 1.0, 1.0, 1.0, 1.0, 1.0, 1.0, 1.0, 1.0, 1.0, 1.0, 1.0, 1.0, 1.0, 1.0, 1.0, 1.0, 1.0, 1.0, 1.0, 1.0, 1.0, 1.0, 1.0, 1.0, 1.0, 1.0, 1.0, 1.0, 1.0, 1.0, 1.0, 1.0, 1.0, 1.0, 1.0, 1.0, 1.0, 1.0, 1.0, 1.0, 1.0, 1.0, 1.0, 1.0, 1.0, 1.0, 1.0, 1.0, 1.0, 1.0, 1.0, 1.0, 1.0, 1.0, 1.0, 1.0, 1.0, 1.0, 1.0, 1.0, 1.0, 1.0, 1.0, 1.0, 1.0, 1.0, 1.0, 1.0, 1.0, 1.0, 1.0, 1.0, 1.0, 1.0, 1.0, 1.0, 1.0, 1.0, 1.0, 1.0, 1.0, 1.0, 1.0, 1.0, 1.0, 1.0, 1.0, 1.0, 1.0, 1.0, 1.0, 1.0, 1.0, 1.0, 1.0, 1.0, 1.0, 1.0, 1.0, 1.0, 1.0, 1.0, 1.0, 1.0, 1.0, 1.0, 1.0, 1.0, 1.0, 1.0, 1.0, 1.0, 1.0, 1.0, 1.0, 1.0, 1.0, 1.0, 1.0, 1.0, 1.0, 1.0, 1.0, 1.0, 1.0, 1.0, 1.0, 1.0, 1.0, 1.0, 1.0, 1.0, 1.0, 1.0, 1.0, 1.0, 1.0, 1.0, 1.0, 1.0, 1.0, 1.0, 1.0, 1.0, 1.0, 1.0, 1.0, 1.0, 1.0, 1.0, 1.0, 1.0, 1.0, 1.0, 1.0, 1.0, 1.0, 1.0, 1.0, 1.0, 1.0, 1.0, 1.0, 1.0, 1.0, 1.0, 1.0, 1.0, 1.0, 1.0, 1.0, 1.0, 1.0, 1.0, 1.0, 1.0, 1.0, 1.0, 1.0, 1.0, 1.0, 1.0, 1.0, 1.0, 1.0, 1.0, 1.0, 1.0, 1.0, 1.0, 1.0, 1.0, 1.0, 1.0, 1.0, 1.0, 1.0, 1.0, 1.0, 1.0, 1.0, 1.0, 1.0, 1.0, 1.0, 1.0, 1.0, 1.0, 1.0, 1.0, 1.0, 1.0, 1.0, 1.0, 1.0, 1.0, 1.0, 1.0, 1.0, 1.0, 1.0, 1.0, 1.0, 1.0, 1.0, 1.0, 1.0, 1.0, 1.0, 1.0, 1.0, 1.0, 1.0, 1.0, 1.0, 1.0, 1.0, 1.0, 1.0, 1.0, 1.0, 1.0, 1.0, 1.0, 1.0, 1.0, 1.0, 1.0, 1.0, 1.0, 1.0, 1.0, 1.0, 1.0, 1.0, 1.0, 1.0, 1.0, 1.0, 1.0, 1.0, 1.0, 1.0, 1.0, 1.0, 1.0, 1.0, 1.0, 1.0, 1.0, 1.0, 1.0, 1.0, 1.0, 1.0, 1.0, 1.0, 1.0, 1.0, 1.0, 1.0, 1.0, 1.0, 1.0, 1.0, 1.0, 1.0, 1.0, 1.0, 1.0, 1.0, 1.0, 1.0, 1.0, 1.0, 1.0, 1.0, 1.0, 1.0, 1.0, 1.0, 1.0, 1.0, 1.0, 1.0, 1.0, 1.0, 1.0, 1.0, 1.0, 1.0, 1.0, 1.0, 1.0, 1.0, 1.0, 1.0, 1.0, 1.0, 1.0, 1.0, 1.0, 1.0, 1.0, 1.0, 1.0, 1.0, 1.0, 1.0, 1.0, 1.0, 1.0, 1.0, 1.0, 1.0, 1.0, 1.0, 1.0, 1.0, 1.0, 1.0, 1.0, 1.0, 1.0, 1.0, 1.0, 1.0, 1.0, 1.0, 1.0, 1.0, 1.0, 1.0, 1.0, 1.0, 1.0, 1.0, 1.0, 1.0, 1.0, 1.0, 1.0, 1.0, 1.0, 1.0, 1.0, 1.0, 1.0, 1.0, 1.0, 1.0, 1.0, 1.0, 1.0, 1.0, 1.0, 1.0, 1.0, 1.0, 1.0, 1.0, 1.0, 1.0, 1.0, 1.0, 1.0, 1.0, 1.0, 1.0, 1.0, 1.0, 1.0, 1.0, 1.0, 1.0, 1.0, 1.0, 1.0, 1.0, 1.0, 1.0, 1.0, 1.0, 1.0, 1.0, 1.0, 1.0, 1.0, 1.0, 1.0, 1.0, 1.0, 1.0, 1.0, 1.0, 1.0, 1.0, 1.0, 1.0, 1.0, 1.0, 1.0, 1.0, 1.0, 1.0, 1.0, 1.0, 1.0, 1.0, 1.0, 1.0, 1.0, 1.0, 1.0, 1.0, 1.0, 1.0, 1.0, 1.0, 1.0, 1.0, 1.0, 1.0, 1.0, 1.0, 1.0, 1.0, 1.0, 1.0, 1.0, 1.0, 1.0, 1.0, 1.0, 1.0, 1.0, 1.0, 1.0, 1.0, 1.0, 1.0, 1.0, 1.0, 1.0, 1.0, 1.0, 1.0, 1.0, 1.0, 1.0, 1.0, 1.0, 1.0, 1.0, 1.0, 1.0, 1.0, 1.0, 1.0, 1.0, 1.0, 1.0, 1.0, 1.0, 1.0, 1.0, 1.0, 1.0, 1.0, 1.0, 1.0, 1.0, 1.0, 1.0, 1.0, 1.0, 1.0, 1.0, 1.0, 1.0, 1.0, 1.0, 1.0, 1.0, 1.0, 1.0, 1.0, 1.0, 1.0, 1.0, 1.0, 1.0, 1.0, 1.0, 1.0, 1.0, 1.0, 1.0, 1.0, 1.0, 1.0, 1.0, 1.0, 1.0, 1.0, 1.0, 1.0, 1.0, 1.0, 1.0, 1.0, 1.0, 1.0, 1.0, 1.0, 1.0, 1.0, 1.0, 1.0, 1.0, 1.0, 1.0, 1.0, 1.0, 1.0, 1.0, 1.0, 1.0, 1.0, 1.0, 1.0, 1.0, 1.0, 1.0, 1.0, 1.0, 1.0, 1.0, 1.0, 1.0, 1.0, 1.0, 1.0, 1.0, 1.0, 1.0, 1.0, 1.0, 1.0, 1.0, 1.0, 1.0, 1.0, 1.0, 1.0, 1.0, 1.0, 1.0, 1.0, 1.0, 1.0, 1.0, 1.0, 1.0, 1.0, 1.0, 1.0, 1.0, 1.0, 1.0, 1.0, 1.0, 1.0, 1.0, 1.0, 1.0, 1.0, 1.0, 1.0, 1.0, 1.0, 1.0, 1.0, 1.0, 1.0, 1.0, 1.0, 1.0, 1.0, 1.0, 1.0, 1.0, 1.0, 1.0, 1.0, 1.0, 1.0, 1.0, 1.0, 1.0, 1.0, 1.0, 1.0, 1.0, 1.0, 1.0, 1.0, 1.0, 1.0, 1.0, 1.0, 1.0, 1.0, 1.0, 1.0, 1.0, 1.0, 1.0, 1.0, 1.0, 1.0, 1.0, 1.0, 1.0, 1.0, 1.0, 1.0, 1.0, 1.0, 1.0, 1.0, 1.0, 1.0, 1.0, 1.0, 1.0, 1.0, 1.0, 1.0, 1.0, 1.0, 1.0, 1.0, 1.0, 1.0, 1.0, 1.0, 1.0, 1.0, 1.0, 1.0, 1.0, 1.0, 1.0, 1.0, 1.0, 1.0, 1.0, 1.0, 1.0, 1.0, 1.0, 1.0, 1.0, 1.0, 1.0, 1.0, 1.0, 1.0, 1.0, 1.0, 1.0, 1.0, 1.0, 1.0, 1.0, 1.0, 1.0, 1.0, 1.0, 1.0, 1.0, 1.0, 1.0, 1.0, 1.0, 1.0, 1.0, 1.0, 1.0, 1.0, 1.0, 1.0, 1.0, 1.0, 1.0, 1.0, 1.0, 1.0, 1.0, 1.0, 1.0, 1.0, 1.0, 1.0, 1.0, 1.0, 1.0, 1.0, 1.0, 1.0, 1.0, 1.0, 1.0, 1.0, 1.0, 1.0, 1.0, 1.0, 1.0, 1.0, 1.0, 1.0, 1.0, 1.0, 1.0, 1.0, 1.0, 1.0, 1.0, 1.0, 1.0, 1.0, 1.0, 1.0, 1.0, 1.0, 1.0, 1.0, 1.0, 1.0, 1.0, 1.0, 1.0, 1.0, 1.0, 1.0, 1.0, 1.0, 1.0, 1.0, 1.0, 1.0, 1.0, 1.0, 1.0, 1.0, 1.0, 1.0, 1.0, 1.0, 1.0, 1.0, 1.0, 1.0, 1.0, 1.0, 1.0, 1.0, 1.0, 1.0, 1.0, 1.0, 1.0, 1.0, 1.0, 1.0, 1.0, 1.0, 1.0, 1.0, 1.0, 1.0, 1.0, 1.0, 1.0, 1.0, 1.0, 1.0, 1.0, 1.0, 1.0, 1.0, 1.0, 1.0, 1.0, 1.0, 1.0, 1.0, 1.0, 1.0, 1.0, 1.0, 1.0, 1.0, 1.0, 1.0, 1.0, 1.0, 1.0, 1.0, 1.0, 1.0, 1.0, 1.0, 1.0, 1.0, 1.0, 1.0, 1.0, 1.0, 1.0, 1.0, 1.0, 1.0, 1.0, 1.0, 1.0, 1.0, 1.0, 1.0, 1.0, 1.0, 1.0, 1.0, 1.0, 1.0, 1.0, 1.0, 1.0, 1.0, 1.0, 1.0, 1.0, 1.0, 1.0, 1.0, 1.0, 1.0, 1.0, 1.0, 1.0, 1.0, 1.0, 1.0, 1.0, 1.0, 1.0, 1.0, 1.0, 1.0, 1.0, 1.0, 1.0, 1.0, 1.0, 1.0, 1.0, 1.0, 1.0, 1.0, 1.0, 1.0, 1.0, 1.0, 1.0, 1.0, 1.0, 1.0, 1.0, 1.0, 1.0, 1.0, 1.0, 1.0, 1.0, 1.0, 1.0, 1.0, 1.0, 1.0, 1.0, 1.0, 1.0, 1.0, 1.0, 1.0, 1.0, 1.0, 1.0, 1.0, 1.0, 1.0, 1.0, 1.0, 1.0, 1.0, 1.0, 1.0, 1.0, 1.0, 1.0, 1.0, 1.0, 1.0, 1.0, 1.0, 1.0, 1.0, 1.0, 1.0, 1.0, 1.0, 1.0, 1.0, 1.0, 1.0, 1.0, 1.0, 1.0, 1.0, 1.0, 1.0, 1.0, 1.0, 1.0, 1.0, 1.0, 1.0, 1.0, 1.0, 1.0, 1.0, 1.0, 1.0, 1.0, 1.0, 1.0, 1.0, 1.0, 1.0, 1.0, 1.0, 1.0, 1.0, 1.0, 1.0, 1.0, 1.0, 1.0, 1.0, 1.0, 1.0, 1.0, 1.0, 1.0, 1.0, 1.0, 1.0, 1.0, 1.0, 1.0, 1.0, 1.0, 1.0, 1.0, 1.0, 1.0, 1.0, 1.0, 1.0, 1.0, 1.0, 1.0, 1.0, 1.0, 1.0, 1.0, 1.0, 1.0, 1.0, 1.0, 1.0, 1.0, 1.0, 1.0, 1.0, 1.0, 1.0, 1.0, 1.0, 1.0, 1.0, 1.0, 1.0, 1.0, 1.0, 1.0, 1.0, 1.0, 1.0, 1.0, 1.0, 1.0, 1.0, 1.0, 1.0, 1.0, 1.0, 1.0, 1.0, 1.0, 1.0, 1.0, 1.0, 1.0, 1.0, 1.0, 1.0, 1.0, 1.0, 1.0, 1.0, 1.0, 1.0, 1.0, 1.0, 1.0, 1.0, 1.0, 1.0, 1.0, 1.0, 1.0, 1.0, 1.0, 1.0, 1.0, 1.0, 1.0, 1.0, 1.0, 1.0, 1.0, 1.0, 1.0, 1.0, 1.0, 1.0, 1.0, 1.0, 1.0, 1.0, 1.0, 1.0, 1.0, 1.0, 1.0, 1.0, 1.0, 1.0, 1.0, 1.0, 1.0, 1.0, 1.0, 1.0, 1.0, 1.0, 1.0, 1.0, 1.0, 1.0, 1.0, 1.0, 1.0, 1.0, 1.0, 1.0, 1.0, 1.0, 1.0, 1.0, 1.0, 1.0, 1.0, 1.0, 1.0, 1.0, 1.0, 1.0, 1.0, 1.0, 1.0, 1.0, 1.0, 1.0, 1.0, 1.0, 1.0, 1.0, 1.0, 1.0, 1.0, 1.0, 1.0, 1.0, 1.0, 1.0, 1.0, 1.0, 1.0, 1.0, 1.0, 1.0, 1.0, 1.0, 1.0, 1.0, 1.0, 1.0, 1.0, 1.0, 1.0, 1.0, 1.0, 1.0, 1.0, 1.0, 1.0, 1.0, 1.0, 1.0, 1.0, 1.0, 1.0, 1.0, 1.0, 1.0, 1.0, 1.0, 1.0, 1.0, 1.0, 1.0, 1.0, 1.0, 1.0, 1.0, 1.0, 1.0, 1.0, 1.0, 1.0, 1.0, 1.0, 1.0, 1.0, 1.0, 1.0, 1.0, 1.0, 1.0, 1.0, 1.0, 1.0, 1.0, 1.0, 1.0, 1.0, 1.0, 1.0, 1.0, 1.0, 1.0, 1.0, 1.0, 1.0, 1.0, 1.0, 1.0, 1.0, 1.0, 1.0, 1.0, 1.0, 1.0, 1.0, 1.0, 1.0, 1.0, 1.0, 1.0, 1.0, 1.0, 1.0, 1.0, 1.0, 1.0, 1.0, 1.0, 1.0, 1.0, 1.0, 1.0, 1.0, 1.0, 1.0, 1.0, 1.0, 1.0, 1.0, 1.0, 1.0, 1.0, 1.0, 1.0, 1.0, 1.0, 1.0, 1.0, 1.0, 1.0, 1.0, 1.0, 1.0, 1.0, 1.0, 1.0, 1.0, 1.0, 1.0, 1.0, 1.0, 1.0, 1.0, 1.0, 1.0, 1.0, 1.0, 1.0, 1.0, 1.0, 1.0, 1.0, 1.0, 1.0, 1.0, 1.0, 1.0, 1.0, 1.0, 1.0, 1.0, 1.0, 1.0, 1.0, 1.0, 1.0, 1.0, 1.0, 1.0, 1.0, 1.0, 1.0, 1.0, 1.0, 1.0, 1.0, 1.0, 1.0, 1.0, 1.0, 1.0, 1.0, 1.0, 1.0, 1.0, 1.0, 1.0, 1.0, 1.0, 1.0, 1.0, 1.0, 1.0, 1.0, 1.0, 1.0, 1.0, 1.0, 1.0, 1.0, 1.0, 1.0, 1.0, 1.0, 1.0, 1.0, 1.0, 1.0, 1.0, 1.0, 1.0, 1.0, 1.0, 1.0, 1.0, 1.0, 1.0, 1.0, 1.0, 1.0, 1.0, 1.0, 1.0, 1.0, 1.0, 1.0, 1.0, 1.0, 1.0, 1.0, 1.0, 1.0, 1.0, 1.0, 1.0, 1.0, 1.0, 1.0, 1.0, 1.0, 1.0, 1.0, 1.0, 1.0, 1.0, 1.0, 1.0, 1.0, 1.0, 1.0, 1.0, 1.0, 1.0, 1.0, 1.0, 1.0, 1.0, 1.0, 1.0, 1.0, 1.0, 1.0, 1.0, 1.0, 1.0, 1.0, 1.0, 1.0, 1.0, 1.0, 1.0, 1.0, 1.0, 1.0, 1.0, 1.0, 1.0, 1.0, 1.0, 1.0, 1.0, 1.0, 1.0, 1.0, 1.0, 1.0, 1.0, 1.0, 1.0, 1.0, 1.0, 1.0, 1.0, 1.0, 1.0, 1.0, 1.0, 1.0, 1.0, 1.0, 1.0, 1.0, 1.0, 1.0, 1.0, 1.0, 1.0, 1.0, 1.0, 1.0, 1.0, 1.0, 1.0, 1.0, 1.0, 1.0, 1.0, 1.0, 1.0, 1.0, 1.0, 1.0, 1.0, 1.0, 1.0, 1.0, 1.0, 1.0, 1.0, 1.0, 1.0, 1.0, 1.0, 1.0, 1.0, 1.0, 1.0, 1.0, 1.0, 1.0, 1.0, 1.0, 1.0, 1.0, 1.0, 1.0, 1.0, 1.0, 1.0, 1.0, 1.0, 1.0, 1.0, 1.0, 1.0, 1.0, 1.0, 1.0, 1.0, 1.0, 1.0, 1.0, 1.0, 1.0, 1.0, 1.0, 1.0, 1.0, 1.0, 1.0, 1.0, 1.0, 1.0, 1.0, 1.0, 1.0, 1.0, 1.0, 1.0, 1.0, 1.0, 1.0, 1.0, 1.0, 1.0, 1.0, 1.0, 1.0, 1.0, 1.0, 1.0, 1.0, 1.0, 1.0, 1.0, 1.0, 1.0, 1.0, 1.0, 1.0, 1.0, 1.0, 1.0, 1.0, 1.0, 1.0, 1.0, 1.0, 1.0, 1.0, 1.0, 1.0, 1.0, 1.0, 1.0, 1.0, 1.0, 1.0, 1.0, 1.0, 1.0, 1.0, 1.0, 1.0, 1.0, 1.0, 1.0, 1.0, 1.0, 1.0, 1.0, 1.0, 1.0, 1.0, 1.0, 1.0, 1.0, 1.0, 1.0, 1.0, 1.0, 1.0, 1.0, 1.0, 1.0, 1.0, 1.0, 1.0, 1.0, 1.0, 1.0, 1.0, 1.0, 1.0, 1.0, 1.0, 1.0, 1.0, 1.0, 1.0, 1.0, 1.0, 1.0, 1.0, 1.0, 1.0, 1.0, 1.0, 1.0, 1.0, 1.0, 1.0, 1.0, 1.0, 1.0, 1.0, 1.0, 1.0, 1.0, 1.0, 1.0, 1.0, 1.0, 1.0, 1.0, 1.0, 1.0, 1.0, 1.0, 1.0, 1.0, 1.0, 1.0, 1.0, 1.0, 1.0, 1.0, 1.0, 1.0, 1.0, 1.0, 1.0, 1.0, 1.0, 1.0, 1.0, 1.0, 1.0, 1.0, 1.0, 1.0, 1.0, 1.0, 1.0, 1.0, 1.0, 1.0, 1.0, 1.0, 1.0, 1.0, 1.0, 1.0, 1.0, 1.0, 1.0, 1.0, 1.0, 1.0, 1.0, 1.0, 1.0, 1.0, 1.0, 1.0, 1.0, 1.0, 1.0, 1.0, 1.0, 1.0, 1.0, 1.0, 1.0, 1.0, 1.0, 1.0, 1.0, 1.0, 1.0, 1.0, 1.0, 1.0, 1.0, 1.0, 1.0, 1.0, 1.0, 1.0, 1.0, 1.0, 1.0, 1.0, 1.0, 1.0, 1.0, 1.0, 1.0, 1.0, 1.0, 1.0, 1.0, 1.0, 1.0, 1.0, 1.0, 1.0, 1.0, 1.0, 1.0, 1.0, 1.0, 1.0, 1.0, 1.0, 1.0, 1.0, 1.0, 1.0, 1.0, 1.0, 1.0, 1.0, 1.0, 1.0, 1.0, 1.0, 1.0, 1.0, 1.0, 1.0, 1.0, 1.0, 1.0, 1.0, 1.0, 1.0, 1.0, 1.0, 1.0, 1.0, 1.0, 1.0, 1.0, 1.0, 1.0, 1.0, 1.0, 1.0, 1.0, 1.0, 1.0, 1.0, 1.0, 1.0, 1.0, 1.0, 1.0, 1.0, 1.0, 1.0, 1.0, 1.0, 1.0, 1.0, 1.0, 1.0, 1.0, 1.0, 1.0, 1.0, 1.0, 1.0, 1.0, 1.0, 1.0, 1.0, 1.0, 1.0, 1.0, 1.0, 1.0, 1.0, 1.0, 1.0, 1.0, 1.0, 1.0, 1.0, 1.0, 1.0, 1.0, 1.0, 1.0, 1.0, 1.0, 1.0, 1.0, 1.0, 1.0, 1.0, 1.0, 1.0, 1.0, 1.0, 1.0, 1.0, 1.0, 1.0, 1.0, 1.0, 1.0, 1.0, 1.0, 1.0, 1.0, 1.0, 1.0, 1.0, 1.0, 1.0, 1.0, 1.0, 1.0, 1.0, 1.0, 1.0, 1.0, 1.0, 1.0, 1.0, 1.0, 1.0, 1.0, 1.0, 1.0, 1.0, 1.0, 1.0, 1.0, 1.0, 1.0, 1.0, 1.0, 1.0, 1.0, 1.0, 1.0, 1.0, 1.0, 1.0, 1.0, 1.0, 1.0, 1.0, 1.0, 1.0, 1.0, 1.0, 1.0, 1.0, 1.0, 1.0, 1.0, 1.0, 1.0, 1.0, 1.0, 1.0, 1.0, 1.0, 1.0, 1.0, 1.0, 1.0, 1.0, 1.0, 1.0, 1.0, 1.0, 1.0, 1.0, 1.0, 1.0, 1.0, 1.0, 1.0, 1.0, 1.0, 1.0, 1.0, 1.0, 1.0, 1.0, 1.0, 1.0, 1.0, 1.0, 1.0, 1.0, 1.0, 1.0, 1.0, 1.0, 1.0, 1.0, 1.0, 1.0, 1.0, 1.0, 1.0, 1.0, 1.0, 1.0, 1.0, 1.0, 1.0, 1.0])
me_torus.materials.append(None)
me_torus.materials.append(mat_material_002)
me_torus.use_remesh_preserve_volume = False
me_torus.use_remesh_preserve_attributes = False
me_torus.use_mirror_vertex_groups = False
me_torus.update()

# ---- objects
ob_sun = bpy.data.objects.new('Sun', light_sun)
ob_camera = bpy.data.objects.new('Camera', cam_camera)
ob_torus = bpy.data.objects.new('Torus', me_torus)

# ---- transforms, parenting, visibility, modifiers, constraints
ob_sun.location = (-0.6555, -0.02911, 2.689)
ob_sun.lineart.crease_threshold = 0.0
ob_camera.location = (1.125, 5.052, 2.999)
ob_camera.rotation_euler = (1.031, 0.0008593, -3.238)
ob_camera.scale = (1.0, 1.0, 1.0)
ob_camera.lineart.crease_threshold = 0.0
ob_torus.location = (-0.0001299, -0.0009302, 0.1061)
ob_torus.scale = (0.5367, 0.5406, 0.269)
ob_torus.lineart.crease_threshold = 0.0
_vg = ob_torus.vertex_groups.new(name='Group')

# ---- collection membership
col_collection_1.objects.link(ob_sun)
col_collection_1.objects.link(ob_camera)
col_collection_1.objects.link(ob_torus)

# ---- scene / render settings (as saved in the file)
scene.camera = ob_camera
scene.frame_start = 1; scene.frame_end = 250; scene.frame_set(281)
scene.render.engine = 'BLENDER_EEVEE_NEXT'
scene.render.image_settings.color_mode = 'RGB'
scene.render.image_settings.compression = 90
scene.render.resolution_percentage = 50
scene.render.dither_intensity = 0.0
scene.render.film_transparent = True
scene.render.bake_margin = 2
scene.render.bake_bias = 0.0
scene.cycles.use_denoising = False
scene.cycles.samples = 10
scene.cycles.sampling_pattern = 'TABULATED_SOBOL'
scene.cycles.light_sampling_threshold = 0.0
scene.cycles.use_adaptive_sampling = False
scene.cycles.use_light_tree = False
scene.cycles.blur_glossy = 0.0
scene.cycles.volume_bounces = 1
scene.cycles.pixel_filter_type = 'GAUSSIAN'
scene.cycles.sample_clamp_indirect = 0.0
scene.view_settings.view_transform = 'Standard'
bpy.context.view_layer.update()
